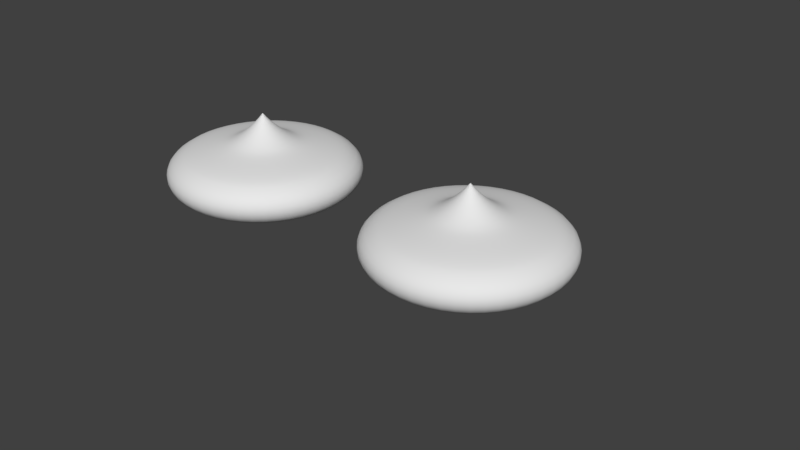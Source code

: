 # Source: roofs.blend  (saved by Blender 2.78.0; exported with 4.5.12 LTS)
import bpy
from mathutils import Matrix  # noqa: F401  (used for matrix-valued properties, if any)

bpy.ops.wm.read_factory_settings(use_empty=True)
scene = bpy.context.scene
scene.name = 'Scene'

# ---- collections
col_collection_1 = bpy.data.collections.new('Collection 1'); scene.collection.children.link(col_collection_1)
col_collection_2 = bpy.data.collections.new('Collection 2'); scene.collection.children.link(col_collection_2)
col_collection_2.hide_render = True
col_collection_2.hide_viewport = True

# ---- world
world_world = bpy.data.worlds.new('World'); scene.world = world_world
world_world.color = (0.05088, 0.05088, 0.05088)
world_world.use_sun_shadow = False
world_world.sun_shadow_jitter_overblur = 0.0
world_world.cycles.sampling_method = 'MANUAL'

# ---- meshes
me_roof_onion = bpy.data.meshes.new('roof_onion')
me_roof_onion.from_pydata([(-4.023e-07, 1.192e-07, 1.0), (-4.023e-07, 0.05108, 0.936), (-4.359e-07, 0.1068, 0.8747), (-4.433e-07, 0.1659, 0.8172), (-4.796e-07, 0.2273, 0.7648), (-5.141e-07, 0.2897, 0.7185), (-5.513e-07, 0.3519, 0.6795), (-5.29e-07, 0.4128, 0.6489), (-6.258e-07, 0.4711, 0.6277), (-6.407e-07, 0.5331, 0.6123), (-7.153e-07, 0.6041, 0.5975), (-7.004e-07, 0.6809, 0.5826), (-8.047e-07, 0.7604, 0.5669), (-8.345e-07, 0.8397, 0.5498), (-8.643e-07, 0.9156, 0.5305), (-8.345e-07, 0.9852, 0.5084), (-8.941e-07, 1.045, 0.4828), (-8.941e-07, 1.137, 0.4229), (-8.941e-07, 1.195, 0.356), (-9.239e-07, 1.222, 0.2856), (-1.043e-06, 1.222, 0.2151), (-9.239e-07, 1.197, 0.1479), (-9.537e-07, 1.15, 0.08734), (-9.537e-07, 1.083, 0.03691), (-8.345e-07, 1.0, 0.0), (-0.001637, 0.0001101, 1.0), (0.005209, 0.05073, 0.936), (0.01267, 0.1059, 0.8747), (0.0206, 0.1645, 0.8172), (0.02882, 0.2253, 0.7648), (0.03719, 0.2872, 0.7185), (0.04553, 0.3488, 0.6795), (0.05368, 0.4091, 0.6489), (0.0615, 0.4669, 0.6277), (0.06982, 0.5284, 0.6123), (0.07932, 0.5987, 0.5975), (0.08961, 0.6748, 0.5826), (0.1003, 0.7537, 0.5669), (0.1109, 0.8322, 0.5498), (0.1211, 0.9075, 0.5305), (0.1304, 0.9765, 0.5084), (0.1385, 1.036, 0.4828), (0.1507, 1.127, 0.4229), (0.1585, 1.184, 0.356), (0.1622, 1.211, 0.2856), (0.1621, 1.211, 0.2151), (0.1588, 1.186, 0.1479), (0.1524, 1.139, 0.08734), (0.1435, 1.073, 0.03691), (0.1324, 0.9911, 0.0), (-0.0009509, 2.635e-05, 1.0), (0.01258, 0.04928, 0.936), (0.02733, 0.103, 0.8747), (0.04299, 0.16, 0.8172), (0.05924, 0.2192, 0.7648), (0.07576, 0.2794, 0.7185), (0.09224, 0.3394, 0.6795), (0.1084, 0.3981, 0.6489), (0.1238, 0.4543, 0.6277), (0.1402, 0.5141, 0.6123), (0.159, 0.5825, 0.5975), (0.1794, 0.6566, 0.5826), (0.2004, 0.7333, 0.5669), (0.2214, 0.8097, 0.5498), (0.2415, 0.883, 0.5305), (0.26, 0.9501, 0.5084), (0.2759, 1.008, 0.4828), (0.3001, 1.096, 0.4229), (0.3155, 1.152, 0.356), (0.3227, 1.179, 0.2856), (0.3227, 1.178, 0.2151), (0.316, 1.154, 0.1479), (0.3035, 1.109, 0.08734), (0.2859, 1.044, 0.03691), (0.2639, 0.9643, 0.0), (5.791e-05, -0.0002544, 1.0), (0.01994, 0.0468, 0.936), (0.04162, 0.09811, 0.8747), (0.06464, 0.1526, 0.8172), (0.08852, 0.2091, 0.7648), (0.1128, 0.2666, 0.7185), (0.137, 0.3239, 0.6795), (0.1607, 0.38, 0.6489), (0.1834, 0.4337, 0.6277), (0.2076, 0.4908, 0.6123), (0.2352, 0.5562, 0.5975), (0.2651, 0.6269, 0.5826), (0.296, 0.7002, 0.5669), (0.3269, 0.7732, 0.5498), (0.3565, 0.8432, 0.5305), (0.3835, 0.9073, 0.5084), (0.407, 0.9627, 0.4828), (0.4425, 1.047, 0.4229), (0.4651, 1.1, 0.356), (0.4758, 1.126, 0.2856), (0.4757, 1.125, 0.2151), (0.4659, 1.102, 0.1479), (0.4476, 1.059, 0.08734), (0.4216, 0.9974, 0.03691), (0.3893, 0.9209, 0.0), (0.0005856, -0.0004526, 1.0), (0.02639, 0.04363, 0.936), (0.05454, 0.0917, 0.8747), (0.08441, 0.1427, 0.8172), (0.1154, 0.1957, 0.7648), (0.1469, 0.2495, 0.7185), (0.1784, 0.3032, 0.6795), (0.2091, 0.3558, 0.6489), (0.2386, 0.4061, 0.6277), (0.2699, 0.4596, 0.6123), (0.3058, 0.5209, 0.5975), (0.3446, 0.5871, 0.5826), (0.3848, 0.6558, 0.5669), (0.4248, 0.7242, 0.5498), (0.4632, 0.7897, 0.5305), (0.4984, 0.8498, 0.5084), (0.5288, 0.9017, 0.4828), (0.5749, 0.9805, 0.4229), (0.6042, 1.031, 0.356), (0.6181, 1.054, 0.2856), (0.618, 1.054, 0.2151), (0.6053, 1.032, 0.1479), (0.5814, 0.9917, 0.08734), (0.5478, 0.9343, 0.03691), (0.5058, 0.8625, 0.0), (0.0004971, -0.0003439, 1.0), (0.03173, 0.04007, 0.936), (0.0658, 0.08415, 0.8747), (0.102, 0.1309, 0.8172), (0.1395, 0.1795, 0.7648), (0.1776, 0.2289, 0.7185), (0.2157, 0.2781, 0.6795), (0.2529, 0.3263, 0.6489), (0.2885, 0.3724, 0.6277), (0.3265, 0.4215, 0.6123), (0.3699, 0.4776, 0.5975), (0.4168, 0.5384, 0.5826), (0.4655, 0.6013, 0.5669), (0.514, 0.6641, 0.5498), (0.5604, 0.7242, 0.5305), (0.603, 0.7792, 0.5084), (0.6398, 0.8268, 0.4828), (0.6956, 0.8991, 0.4229), (0.7311, 0.945, 0.356), (0.7479, 0.9667, 0.2856), (0.7478, 0.9666, 0.2151), (0.7324, 0.9467, 0.1479), (0.7035, 0.9093, 0.08734), (0.6628, 0.8567, 0.03691), (0.612, 0.7909, 0.0), (6.02e-05, 5.984e-05, 1.0), (0.03618, 0.03618, 0.936), (0.07557, 0.07557, 0.8747), (0.1174, 0.1174, 0.8172), (0.1608, 0.1608, 0.7648), (0.2049, 0.2049, 0.7185), (0.2489, 0.2489, 0.6795), (0.2919, 0.2919, 0.6489), (0.3331, 0.3331, 0.6277), (0.377, 0.377, 0.6123), (0.4272, 0.4272, 0.5975), (0.4815, 0.4815, 0.5826), (0.5377, 0.5377, 0.5669), (0.5938, 0.5938, 0.5498), (0.6475, 0.6475, 0.5305), (0.6967, 0.6967, 0.5084), (0.7393, 0.7393, 0.4828), (0.8038, 0.8038, 0.4229), (0.8449, 0.8449, 0.356), (0.8643, 0.8643, 0.2856), (0.8642, 0.8642, 0.2151), (0.8464, 0.8464, 0.1479), (0.813, 0.813, 0.08734), (0.7659, 0.7659, 0.03691), (0.7072, 0.7072, 0.0), (-0.0003436, 0.0004967, 1.0), (0.04007, 0.03173, 0.936), (0.08415, 0.06579, 0.8747), (0.1309, 0.102, 0.8172), (0.1795, 0.1395, 0.7648), (0.2289, 0.1776, 0.7185), (0.2781, 0.2157, 0.6795), (0.3263, 0.2529, 0.6489), (0.3724, 0.2885, 0.6277), (0.4215, 0.3265, 0.6123), (0.4776, 0.3699, 0.5975), (0.5384, 0.4168, 0.5826), (0.6013, 0.4655, 0.5669), (0.6641, 0.514, 0.5498), (0.7242, 0.5604, 0.5305), (0.7792, 0.603, 0.5084), (0.8268, 0.6398, 0.4828), (0.8991, 0.6956, 0.4229), (0.945, 0.7311, 0.356), (0.9667, 0.7479, 0.2856), (0.9666, 0.7478, 0.2151), (0.9467, 0.7324, 0.1479), (0.9093, 0.7035, 0.08734), (0.8567, 0.6628, 0.03691), (0.7909, 0.612, 0.0), (-0.0004523, 0.000585, 1.0), (0.04363, 0.02639, 0.936), (0.0917, 0.05454, 0.8747), (0.1427, 0.08441, 0.8172), (0.1957, 0.1154, 0.7648), (0.2495, 0.1469, 0.7185), (0.3032, 0.1784, 0.6795), (0.3558, 0.2091, 0.6489), (0.4061, 0.2386, 0.6277), (0.4596, 0.2699, 0.6123), (0.5209, 0.3058, 0.5975), (0.5871, 0.3446, 0.5826), (0.6558, 0.3848, 0.5669), (0.7242, 0.4248, 0.5498), (0.7897, 0.4632, 0.5305), (0.8498, 0.4984, 0.5084), (0.9017, 0.5288, 0.4828), (0.9805, 0.5749, 0.4229), (1.031, 0.6042, 0.356), (1.054, 0.6181, 0.2856), (1.054, 0.618, 0.2151), (1.032, 0.6053, 0.1479), (0.9917, 0.5814, 0.08734), (0.9343, 0.5478, 0.03691), (0.8625, 0.5058, 0.0), (-0.0002541, 5.758e-05, 1.0), (0.0468, 0.01994, 0.936), (0.09811, 0.04162, 0.8747), (0.1526, 0.06464, 0.8172), (0.2091, 0.08852, 0.7648), (0.2666, 0.1128, 0.7185), (0.3239, 0.137, 0.6795), (0.38, 0.1607, 0.6489), (0.4337, 0.1834, 0.6277), (0.4908, 0.2076, 0.6123), (0.5562, 0.2352, 0.5975), (0.6269, 0.2651, 0.5826), (0.7002, 0.296, 0.5669), (0.7732, 0.3269, 0.5498), (0.8432, 0.3565, 0.5305), (0.9073, 0.3835, 0.5084), (0.9627, 0.407, 0.4828), (1.047, 0.4425, 0.4229), (1.1, 0.4651, 0.356), (1.126, 0.4758, 0.2856), (1.125, 0.4757, 0.2151), (1.102, 0.4659, 0.1479), (1.059, 0.4476, 0.08734), (0.9974, 0.4216, 0.03691), (0.9209, 0.3893, 0.0), (2.658e-05, -0.0009513, 1.0), (0.04928, 0.01258, 0.936), (0.103, 0.02733, 0.8747), (0.16, 0.04299, 0.8172), (0.2192, 0.05924, 0.7648), (0.2794, 0.07576, 0.7185), (0.3394, 0.09224, 0.6795), (0.3981, 0.1084, 0.6489), (0.4543, 0.1238, 0.6277), (0.5141, 0.1402, 0.6123), (0.5825, 0.159, 0.5975), (0.6566, 0.1794, 0.5826), (0.7333, 0.2004, 0.5669), (0.8097, 0.2214, 0.5498), (0.883, 0.2415, 0.5305), (0.9501, 0.26, 0.5084), (1.008, 0.2759, 0.4828), (1.096, 0.3001, 0.4229), (1.152, 0.3154, 0.356), (1.179, 0.3227, 0.2856), (1.178, 0.3227, 0.2151), (1.154, 0.316, 0.1479), (1.109, 0.3035, 0.08734), (1.044, 0.2859, 0.03691), (0.9643, 0.2639, 1.956e-08), (0.0001101, -0.001636, 1.0), (0.05073, 0.005209, 0.936), (0.1059, 0.01268, 0.8747), (0.1645, 0.0206, 0.8172), (0.2253, 0.02882, 0.7648), (0.2872, 0.03719, 0.7185), (0.3488, 0.04553, 0.6795), (0.4091, 0.05368, 0.6489), (0.4669, 0.0615, 0.6277), (0.5284, 0.06982, 0.6123), (0.5987, 0.07932, 0.5975), (0.6748, 0.08961, 0.5826), (0.7537, 0.1003, 0.5669), (0.8322, 0.1109, 0.5498), (0.9075, 0.1211, 0.5305), (0.9765, 0.1304, 0.5084), (1.036, 0.1385, 0.4828), (1.127, 0.1507, 0.4229), (1.184, 0.1585, 0.356), (1.211, 0.1622, 0.2856), (1.211, 0.1621, 0.2151), (1.186, 0.1588, 0.1479), (1.139, 0.1524, 0.08734), (1.073, 0.1435, 0.03691), (0.9911, 0.1324, 2.933e-08), (1.192e-07, 2.98e-07, 1.0), (0.05108, 3.576e-07, 0.936), (0.1068, 3.576e-07, 0.8747), (0.1659, 4.172e-07, 0.8172), (0.2273, 4.172e-07, 0.7648), (0.2897, 4.172e-07, 0.7185), (0.3519, 4.768e-07, 0.6795), (0.4128, 4.768e-07, 0.6489), (0.4711, 4.768e-07, 0.6277), (0.5331, 5.364e-07, 0.6123), (0.6041, 5.364e-07, 0.5975), (0.6809, 5.662e-07, 0.5826), (0.7604, 5.96e-07, 0.5669), (0.8397, 6.258e-07, 0.5498), (0.9156, 6.557e-07, 0.5305), (0.9852, 6.557e-07, 0.5084), (1.045, 6.557e-07, 0.4828), (1.137, 7.153e-07, 0.4229), (1.195, 7.451e-07, 0.356), (1.222, 7.302e-07, 0.2856), (1.222, 7.6e-07, 0.2151), (1.197, 7.451e-07, 0.1479), (1.15, 7.227e-07, 0.08734), (1.083, 7.059e-07, 0.03691), (1.0, 6.743e-07, 2.551e-08), (0.00011, 0.001637, 1.0), (0.05073, -0.005209, 0.936), (0.1059, -0.01268, 0.8747), (0.1645, -0.0206, 0.8172), (0.2253, -0.02882, 0.7648), (0.2872, -0.03719, 0.7185), (0.3488, -0.04553, 0.6795), (0.4091, -0.05368, 0.6489), (0.4669, -0.0615, 0.6277), (0.5284, -0.06982, 0.6123), (0.5987, -0.07932, 0.5975), (0.6748, -0.08961, 0.5826), (0.7537, -0.1003, 0.5669), (0.8322, -0.1109, 0.5498), (0.9075, -0.1211, 0.5305), (0.9765, -0.1304, 0.5084), (1.036, -0.1385, 0.4828), (1.127, -0.1507, 0.4229), (1.184, -0.1585, 0.356), (1.211, -0.1622, 0.2856), (1.211, -0.1621, 0.2151), (1.186, -0.1588, 0.1479), (1.139, -0.1524, 0.08734), (1.073, -0.1435, 0.03691), (0.9911, -0.1324, 2.933e-08), (2.635e-05, 0.0009511, 1.0), (0.04928, -0.01258, 0.936), (0.103, -0.02733, 0.8747), (0.16, -0.04299, 0.8172), (0.2192, -0.05924, 0.7648), (0.2794, -0.07576, 0.7185), (0.3394, -0.09224, 0.6795), (0.3981, -0.1084, 0.6489), (0.4543, -0.1238, 0.6277), (0.5141, -0.1402, 0.6123), (0.5825, -0.159, 0.5975), (0.6566, -0.1794, 0.5826), (0.7333, -0.2004, 0.5669), (0.8097, -0.2214, 0.5498), (0.883, -0.2415, 0.5305), (0.9501, -0.26, 0.5084), (1.008, -0.2759, 0.4828), (1.096, -0.3001, 0.4229), (1.152, -0.3155, 0.356), (1.179, -0.3227, 0.2856), (1.178, -0.3227, 0.2151), (1.154, -0.316, 0.1479), (1.109, -0.3035, 0.08734), (1.044, -0.2859, 0.03691), (0.9643, -0.2639, 3.911e-08), (-0.0002545, -5.782e-05, 1.0), (0.0468, -0.01994, 0.936), (0.09811, -0.04162, 0.8747), (0.1526, -0.06464, 0.8172), (0.2091, -0.08852, 0.7648), (0.2666, -0.1128, 0.7185), (0.3239, -0.137, 0.6795), (0.38, -0.1607, 0.6489), (0.4337, -0.1834, 0.6277), (0.4908, -0.2076, 0.6123), (0.5562, -0.2352, 0.5975), (0.6269, -0.2651, 0.5826), (0.7002, -0.296, 0.5669), (0.7732, -0.3269, 0.5498), (0.8432, -0.3565, 0.5305), (0.9073, -0.3835, 0.5084), (0.9627, -0.407, 0.4828), (1.047, -0.4425, 0.4229), (1.1, -0.4651, 0.356), (1.126, -0.4758, 0.2856), (1.125, -0.4757, 0.2151), (1.102, -0.4659, 0.1479), (1.059, -0.4476, 0.08734), (0.9974, -0.4216, 0.03691), (0.9209, -0.3893, 5.867e-08), (-0.0004525, -0.0005855, 1.0), (0.04363, -0.02639, 0.936), (0.0917, -0.05454, 0.8747), (0.1427, -0.08441, 0.8172), (0.1957, -0.1154, 0.7648), (0.2495, -0.1469, 0.7185), (0.3032, -0.1784, 0.6795), (0.3558, -0.2091, 0.6489), (0.4061, -0.2386, 0.6277), (0.4596, -0.2699, 0.6123), (0.5209, -0.3058, 0.5975), (0.5871, -0.3446, 0.5826), (0.6558, -0.3848, 0.5669), (0.7242, -0.4248, 0.5498), (0.7897, -0.4632, 0.5305), (0.8498, -0.4984, 0.5084), (0.9017, -0.5288, 0.4828), (0.9805, -0.5749, 0.4229), (1.031, -0.6042, 0.356), (1.054, -0.6181, 0.2856), (1.054, -0.618, 0.2151), (1.032, -0.6053, 0.1479), (0.9917, -0.5814, 0.08734), (0.9343, -0.5478, 0.03691), (0.8625, -0.5058, 0.0), (-0.0003441, -0.0004972, 1.0), (0.04007, -0.03173, 0.936), (0.08415, -0.0658, 0.8747), (0.1309, -0.102, 0.8172), (0.1795, -0.1395, 0.7648), (0.2289, -0.1776, 0.7185), (0.2781, -0.2157, 0.6795), (0.3263, -0.2529, 0.6489), (0.3724, -0.2885, 0.6277), (0.4215, -0.3265, 0.6123), (0.4776, -0.3699, 0.5975), (0.5384, -0.4168, 0.5826), (0.6013, -0.4655, 0.5669), (0.6641, -0.514, 0.5498), (0.7242, -0.5604, 0.5305), (0.7792, -0.603, 0.5084), (0.8268, -0.6398, 0.4828), (0.8991, -0.6956, 0.4229), (0.945, -0.7311, 0.356), (0.9667, -0.7479, 0.2856), (0.9666, -0.7478, 0.2151), (0.9467, -0.7324, 0.1479), (0.9093, -0.7035, 0.08734), (0.8567, -0.6628, 0.03691), (0.7909, -0.612, 0.0), (5.972e-05, -6.008e-05, 1.0), (0.03618, -0.03618, 0.936), (0.07557, -0.07557, 0.8747), (0.1174, -0.1174, 0.8172), (0.1608, -0.1608, 0.7648), (0.2049, -0.2049, 0.7185), (0.2489, -0.2489, 0.6795), (0.2919, -0.2919, 0.6489), (0.3331, -0.3331, 0.6277), (0.377, -0.377, 0.6123), (0.4272, -0.4272, 0.5975), (0.4815, -0.4815, 0.5826), (0.5377, -0.5377, 0.5669), (0.5938, -0.5938, 0.5498), (0.6475, -0.6475, 0.5305), (0.6967, -0.6967, 0.5084), (0.7393, -0.7393, 0.4828), (0.8038, -0.8038, 0.4229), (0.8449, -0.8449, 0.356), (0.8643, -0.8643, 0.2856), (0.8642, -0.8642, 0.2151), (0.8464, -0.8464, 0.1479), (0.813, -0.813, 0.08734), (0.7659, -0.7659, 0.03691), (0.7072, -0.7072, 0.0), (0.0004966, 0.0003436, 1.0), (0.03173, -0.04007, 0.936), (0.06579, -0.08415, 0.8747), (0.102, -0.1309, 0.8172), (0.1395, -0.1795, 0.7648), (0.1776, -0.2289, 0.7185), (0.2157, -0.2781, 0.6795), (0.2529, -0.3263, 0.6489), (0.2885, -0.3724, 0.6277), (0.3265, -0.4215, 0.6123), (0.3699, -0.4776, 0.5975), (0.4168, -0.5384, 0.5826), (0.4655, -0.6013, 0.5669), (0.514, -0.6641, 0.5498), (0.5604, -0.7242, 0.5305), (0.603, -0.7792, 0.5084), (0.6398, -0.8268, 0.4828), (0.6956, -0.8991, 0.4229), (0.7311, -0.945, 0.356), (0.7479, -0.9667, 0.2856), (0.7478, -0.9666, 0.2151), (0.7324, -0.9467, 0.1479), (0.7035, -0.9093, 0.08734), (0.6628, -0.8567, 0.03691), (0.612, -0.7909, 0.0), (0.000585, 0.0004522, 1.0), (0.02639, -0.04363, 0.936), (0.05454, -0.0917, 0.8747), (0.08441, -0.1427, 0.8172), (0.1154, -0.1957, 0.7648), (0.1469, -0.2495, 0.7185), (0.1784, -0.3032, 0.6795), (0.2091, -0.3558, 0.6489), (0.2386, -0.4061, 0.6277), (0.2699, -0.4596, 0.6123), (0.3058, -0.5209, 0.5975), (0.3446, -0.5871, 0.5826), (0.3848, -0.6558, 0.5669), (0.4248, -0.7242, 0.5498), (0.4632, -0.7897, 0.5305), (0.4984, -0.8498, 0.5084), (0.5288, -0.9017, 0.4828), (0.5749, -0.9805, 0.4229), (0.6042, -1.031, 0.356), (0.6181, -1.054, 0.2856), (0.618, -1.054, 0.2151), (0.6053, -1.032, 0.1479), (0.5814, -0.9917, 0.08734), (0.5478, -0.9343, 0.03691), (0.5058, -0.8625, 0.0), (5.755e-05, 0.000254, 1.0), (0.01994, -0.0468, 0.936), (0.04162, -0.09811, 0.8747), (0.06464, -0.1526, 0.8172), (0.08852, -0.2091, 0.7648), (0.1128, -0.2666, 0.7185), (0.137, -0.3239, 0.6795), (0.1607, -0.38, 0.6489), (0.1834, -0.4337, 0.6277), (0.2076, -0.4908, 0.6123), (0.2352, -0.5562, 0.5975), (0.2651, -0.6269, 0.5826), (0.296, -0.7002, 0.5669), (0.3269, -0.7732, 0.5498), (0.3565, -0.8432, 0.5305), (0.3835, -0.9073, 0.5084), (0.407, -0.9627, 0.4828), (0.4425, -1.047, 0.4229), (0.4651, -1.1, 0.356), (0.4758, -1.126, 0.2856), (0.4757, -1.125, 0.2151), (0.4659, -1.102, 0.1479), (0.4476, -1.059, 0.08734), (0.4216, -0.9974, 0.03691), (0.3893, -0.9209, 0.0), (-0.0009513, -2.658e-05, 1.0), (0.01258, -0.04928, 0.936), (0.02733, -0.103, 0.8747), (0.04299, -0.16, 0.8172), (0.05924, -0.2192, 0.7648), (0.07576, -0.2794, 0.7185), (0.09224, -0.3394, 0.6795), (0.1084, -0.3981, 0.6489), (0.1238, -0.4543, 0.6277), (0.1402, -0.5141, 0.6123), (0.159, -0.5825, 0.5975), (0.1794, -0.6566, 0.5826), (0.2004, -0.7333, 0.5669), (0.2214, -0.8097, 0.5498), (0.2415, -0.883, 0.5305), (0.26, -0.9501, 0.5084), (0.2759, -1.008, 0.4828), (0.3001, -1.096, 0.4229), (0.3154, -1.152, 0.356), (0.3227, -1.179, 0.2856), (0.3227, -1.178, 0.2151), (0.316, -1.154, 0.1479), (0.3035, -1.109, 0.08734), (0.2859, -1.044, 0.03691), (0.2639, -0.9643, 0.0), (-0.001636, -0.0001101, 1.0), (0.005209, -0.05073, 0.936), (0.01268, -0.1059, 0.8747), (0.0206, -0.1645, 0.8172), (0.02882, -0.2253, 0.7648), (0.03719, -0.2872, 0.7185), (0.04553, -0.3488, 0.6795), (0.05368, -0.4091, 0.6489), (0.0615, -0.4669, 0.6277), (0.06982, -0.5284, 0.6123), (0.07932, -0.5987, 0.5975), (0.08961, -0.6748, 0.5826), (0.1003, -0.7537, 0.5669), (0.1109, -0.8322, 0.5498), (0.1211, -0.9075, 0.5305), (0.1304, -0.9765, 0.5084), (0.1385, -1.036, 0.4828), (0.1507, -1.127, 0.4229), (0.1585, -1.184, 0.356), (0.1622, -1.211, 0.2856), (0.1621, -1.211, 0.2151), (0.1588, -1.186, 0.1479), (0.1524, -1.139, 0.08734), (0.1435, -1.073, 0.03691), (0.1324, -0.9911, 0.0), (2.384e-07, 1.192e-07, 1.0), (3.576e-07, -0.05108, 0.936), (2.98e-07, -0.1068, 0.8747), (3.576e-07, -0.1659, 0.8172), (4.172e-07, -0.2273, 0.7648), (3.576e-07, -0.2897, 0.7185), (4.172e-07, -0.3519, 0.6795), (3.576e-07, -0.4128, 0.6489), (4.768e-07, -0.4711, 0.6277), (4.172e-07, -0.5331, 0.6123), (4.768e-07, -0.6041, 0.5975), (5.364e-07, -0.6809, 0.5826), (5.96e-07, -0.7604, 0.5669), (5.364e-07, -0.8397, 0.5498), (5.364e-07, -0.9156, 0.5305), (5.96e-07, -0.9852, 0.5084), (5.364e-07, -1.045, 0.4828), (5.96e-07, -1.137, 0.4229), (5.96e-07, -1.195, 0.356), (7.749e-07, -1.222, 0.2856), (7.153e-07, -1.222, 0.2151), (7.153e-07, -1.197, 0.1479), (7.153e-07, -1.15, 0.08734), (7.153e-07, -1.083, 0.03691), (5.96e-07, -1.0, 0.0), (0.001637, -0.0001101, 1.0), (-0.005209, -0.05073, 0.936), (-0.01268, -0.1059, 0.8747), (-0.0206, -0.1645, 0.8172), (-0.02882, -0.2253, 0.7648), (-0.03719, -0.2872, 0.7185), (-0.04553, -0.3488, 0.6795), (-0.05368, -0.4091, 0.6489), (-0.0615, -0.4669, 0.6277), (-0.06982, -0.5284, 0.6123), (-0.07932, -0.5987, 0.5975), (-0.08961, -0.6748, 0.5826), (-0.1003, -0.7537, 0.5669), (-0.1109, -0.8322, 0.5498), (-0.1211, -0.9075, 0.5305), (-0.1304, -0.9765, 0.5084), (-0.1385, -1.036, 0.4828), (-0.1507, -1.127, 0.4229), (-0.1585, -1.184, 0.356), (-0.1622, -1.211, 0.2856), (-0.1621, -1.211, 0.2151), (-0.1588, -1.186, 0.1479), (-0.1524, -1.139, 0.08734), (-0.1435, -1.073, 0.03691), (-0.1324, -0.9911, 0.0), (0.0009509, -2.635e-05, 1.0), (-0.01258, -0.04928, 0.936), (-0.02733, -0.103, 0.8747), (-0.04299, -0.16, 0.8172), (-0.05924, -0.2192, 0.7648), (-0.07576, -0.2794, 0.7185), (-0.09224, -0.3394, 0.6795), (-0.1084, -0.3981, 0.6489), (-0.1238, -0.4543, 0.6277), (-0.1402, -0.5141, 0.6123), (-0.159, -0.5825, 0.5975), (-0.1794, -0.6566, 0.5826), (-0.2004, -0.7333, 0.5669), (-0.2214, -0.8097, 0.5498), (-0.2415, -0.883, 0.5305), (-0.26, -0.9501, 0.5084), (-0.2759, -1.008, 0.4828), (-0.3001, -1.096, 0.4229), (-0.3155, -1.152, 0.356), (-0.3227, -1.179, 0.2856), (-0.3227, -1.178, 0.2151), (-0.316, -1.154, 0.1479), (-0.3035, -1.109, 0.08734), (-0.2859, -1.044, 0.03691), (-0.2639, -0.9643, 0.0), (-5.794e-05, 0.0002544, 1.0), (-0.01994, -0.0468, 0.936), (-0.04162, -0.09811, 0.8747), (-0.06464, -0.1526, 0.8172), (-0.08852, -0.2091, 0.7648), (-0.1128, -0.2666, 0.7185), (-0.137, -0.3239, 0.6795), (-0.1607, -0.38, 0.6489), (-0.1834, -0.4337, 0.6277), (-0.2076, -0.4908, 0.6123), (-0.2352, -0.5562, 0.5975), (-0.2651, -0.6269, 0.5826), (-0.296, -0.7002, 0.5669), (-0.3269, -0.7732, 0.5498), (-0.3565, -0.8432, 0.5305), (-0.3835, -0.9073, 0.5084), (-0.407, -0.9627, 0.4828), (-0.4425, -1.047, 0.4229), (-0.4651, -1.1, 0.356), (-0.4758, -1.126, 0.2856), (-0.4757, -1.125, 0.2151), (-0.4659, -1.102, 0.1479), (-0.4476, -1.059, 0.08734), (-0.4216, -0.9974, 0.03691), (-0.3893, -0.9209, 0.0), (-0.0005854, 0.0004527, 1.0), (-0.02639, -0.04363, 0.936), (-0.05454, -0.0917, 0.8747), (-0.08441, -0.1427, 0.8172), (-0.1154, -0.1957, 0.7648), (-0.1469, -0.2495, 0.7185), (-0.1784, -0.3032, 0.6795), (-0.2091, -0.3558, 0.6489), (-0.2386, -0.4061, 0.6277), (-0.2699, -0.4596, 0.6123), (-0.3058, -0.5209, 0.5975), (-0.3446, -0.5871, 0.5826), (-0.3848, -0.6558, 0.5669), (-0.4248, -0.7242, 0.5498), (-0.4632, -0.7897, 0.5305), (-0.4984, -0.8498, 0.5084), (-0.5288, -0.9017, 0.4828), (-0.5749, -0.9805, 0.4229), (-0.6042, -1.031, 0.356), (-0.6181, -1.054, 0.2856), (-0.618, -1.054, 0.2151), (-0.6053, -1.032, 0.1479), (-0.5814, -0.9917, 0.08734), (-0.5478, -0.9343, 0.03691), (-0.5058, -0.8625, 0.0), (-0.000497, 0.000344, 1.0), (-0.03173, -0.04007, 0.936), (-0.0658, -0.08415, 0.8747), (-0.102, -0.1309, 0.8172), (-0.1395, -0.1795, 0.7648), (-0.1776, -0.2289, 0.7185), (-0.2157, -0.2781, 0.6795), (-0.2529, -0.3263, 0.6489), (-0.2885, -0.3724, 0.6277), (-0.3265, -0.4215, 0.6123), (-0.3699, -0.4776, 0.5975), (-0.4168, -0.5384, 0.5826), (-0.4655, -0.6013, 0.5669), (-0.514, -0.6641, 0.5498), (-0.5604, -0.7242, 0.5305), (-0.603, -0.7792, 0.5084), (-0.6398, -0.8268, 0.4828), (-0.6956, -0.8991, 0.4229), (-0.7311, -0.945, 0.356), (-0.7479, -0.9667, 0.2856), (-0.7478, -0.9666, 0.2151), (-0.7324, -0.9467, 0.1479), (-0.7035, -0.9093, 0.08734), (-0.6628, -0.8567, 0.03691), (-0.612, -0.7909, 0.0), (-6.002e-05, -5.972e-05, 1.0), (-0.03618, -0.03618, 0.936), (-0.07557, -0.07557, 0.8747), (-0.1174, -0.1174, 0.8172), (-0.1608, -0.1608, 0.7648), (-0.2049, -0.2049, 0.7185), (-0.2489, -0.2489, 0.6795), (-0.2919, -0.2919, 0.6489), (-0.3331, -0.3331, 0.6277), (-0.377, -0.377, 0.6123), (-0.4272, -0.4272, 0.5975), (-0.4815, -0.4815, 0.5826), (-0.5377, -0.5377, 0.5669), (-0.5938, -0.5938, 0.5498), (-0.6475, -0.6475, 0.5305), (-0.6967, -0.6967, 0.5084), (-0.7393, -0.7393, 0.4828), (-0.8038, -0.8038, 0.4229), (-0.8449, -0.8449, 0.356), (-0.8643, -0.8643, 0.2856), (-0.8642, -0.8642, 0.2151), (-0.8464, -0.8464, 0.1479), (-0.813, -0.813, 0.08734), (-0.7659, -0.7659, 0.03691), (-0.7072, -0.7072, 0.0), (0.0003437, -0.0004967, 1.0), (-0.04007, -0.03173, 0.936), (-0.08415, -0.06579, 0.8747), (-0.1309, -0.102, 0.8172), (-0.1795, -0.1395, 0.7648), (-0.2289, -0.1776, 0.7185), (-0.2781, -0.2157, 0.6795), (-0.3263, -0.2529, 0.6489), (-0.3724, -0.2885, 0.6277), (-0.4215, -0.3265, 0.6123), (-0.4776, -0.3699, 0.5975), (-0.5384, -0.4168, 0.5826), (-0.6013, -0.4655, 0.5669), (-0.6641, -0.514, 0.5498), (-0.7242, -0.5604, 0.5305), (-0.7792, -0.603, 0.5084), (-0.8268, -0.6398, 0.4828), (-0.8991, -0.6956, 0.4229), (-0.945, -0.7311, 0.356), (-0.9667, -0.7479, 0.2856), (-0.9666, -0.7478, 0.2151), (-0.9467, -0.7324, 0.1479), (-0.9093, -0.7035, 0.08734), (-0.8567, -0.6628, 0.03691), (-0.7909, -0.612, 7.822e-08), (0.0004523, -0.000585, 1.0), (-0.04363, -0.02639, 0.936), (-0.0917, -0.05454, 0.8747), (-0.1427, -0.08441, 0.8172), (-0.1957, -0.1154, 0.7648), (-0.2495, -0.1469, 0.7185), (-0.3032, -0.1784, 0.6795), (-0.3558, -0.2091, 0.6489), (-0.4061, -0.2386, 0.6277), (-0.4596, -0.2699, 0.6123), (-0.5209, -0.3058, 0.5975), (-0.5871, -0.3446, 0.5826), (-0.6558, -0.3848, 0.5669), (-0.7242, -0.4248, 0.5498), (-0.7897, -0.4632, 0.5305), (-0.8498, -0.4984, 0.5084), (-0.9017, -0.5288, 0.4828), (-0.9805, -0.5749, 0.4229), (-1.031, -0.6042, 0.356), (-1.054, -0.6181, 0.2856), (-1.054, -0.618, 0.2151), (-1.032, -0.6053, 0.1479), (-0.9917, -0.5814, 0.08734), (-0.9343, -0.5478, 0.03691), (-0.8625, -0.5058, 3.911e-08), (0.0002542, -5.758e-05, 1.0), (-0.0468, -0.01994, 0.936), (-0.09811, -0.04162, 0.8747), (-0.1526, -0.06464, 0.8172), (-0.2091, -0.08852, 0.7648), (-0.2666, -0.1128, 0.7185), (-0.3239, -0.137, 0.6795), (-0.38, -0.1607, 0.6489), (-0.4337, -0.1834, 0.6277), (-0.4908, -0.2076, 0.6123), (-0.5562, -0.2352, 0.5975), (-0.6269, -0.2651, 0.5826), (-0.7002, -0.296, 0.5669), (-0.7732, -0.3269, 0.5498), (-0.8432, -0.3565, 0.5305), (-0.9073, -0.3835, 0.5084), (-0.9627, -0.407, 0.4828), (-1.047, -0.4425, 0.4229), (-1.1, -0.4651, 0.356), (-1.126, -0.4758, 0.2856), (-1.125, -0.4757, 0.2151), (-1.102, -0.4659, 0.1479), (-1.059, -0.4476, 0.08734), (-0.9974, -0.4216, 0.03691), (-0.9209, -0.3893, 5.867e-08), (-2.652e-05, 0.0009513, 1.0), (-0.04928, -0.01258, 0.936), (-0.103, -0.02733, 0.8747), (-0.16, -0.04299, 0.8172), (-0.2192, -0.05924, 0.7648), (-0.2794, -0.07576, 0.7185), (-0.3394, -0.09224, 0.6795), (-0.3981, -0.1084, 0.6489), (-0.4543, -0.1238, 0.6277), (-0.5141, -0.1402, 0.6123), (-0.5825, -0.159, 0.5975), (-0.6566, -0.1794, 0.5826), (-0.7333, -0.2004, 0.5669), (-0.8097, -0.2214, 0.5498), (-0.883, -0.2415, 0.5305), (-0.9501, -0.26, 0.5084), (-1.008, -0.2759, 0.4828), (-1.096, -0.3001, 0.4229), (-1.152, -0.3154, 0.356), (-1.179, -0.3227, 0.2856), (-1.178, -0.3227, 0.2151), (-1.154, -0.316, 0.1479), (-1.109, -0.3035, 0.08734), (-1.044, -0.2859, 0.03691), (-0.9643, -0.2639, 5.867e-08), (-0.00011, 0.001636, 1.0), (-0.05073, -0.005209, 0.936), (-0.1059, -0.01268, 0.8747), (-0.1645, -0.0206, 0.8172), (-0.2253, -0.02882, 0.7648), (-0.2872, -0.03719, 0.7185), (-0.3488, -0.04553, 0.6795), (-0.4091, -0.05368, 0.6489), (-0.4669, -0.0615, 0.6277), (-0.5284, -0.06982, 0.6123), (-0.5987, -0.07932, 0.5975), (-0.6748, -0.08961, 0.5826), (-0.7537, -0.1003, 0.5669), (-0.8322, -0.1109, 0.5498), (-0.9075, -0.1211, 0.5305), (-0.9765, -0.1304, 0.5084), (-1.036, -0.1385, 0.4828), (-1.127, -0.1507, 0.4229), (-1.184, -0.1585, 0.356), (-1.211, -0.1622, 0.2856), (-1.211, -0.1621, 0.2151), (-1.186, -0.1588, 0.1479), (-1.139, -0.1524, 0.08734), (-1.073, -0.1435, 0.03691), (-0.9911, -0.1324, 6.844e-08), (-1.192e-07, -3.691e-07, 1.0), (-0.05108, -3.728e-07, 0.936), (-0.1068, -3.767e-07, 0.8747), (-0.1659, -4.405e-07, 0.8172), (-0.2273, -3.853e-07, 0.7648), (-0.2897, -3.897e-07, 0.7185), (-0.3519, -3.941e-07, 0.6795), (-0.4128, -4.581e-07, 0.6489), (-0.4711, -4.622e-07, 0.6277), (-0.5331, -5.56e-07, 0.6123), (-0.6041, -5.611e-07, 0.5975), (-0.6809, -5.666e-07, 0.5826), (-0.7604, -6.02e-07, 0.5669), (-0.8397, -6.076e-07, 0.5498), (-0.9156, -6.13e-07, 0.5305), (-0.9852, -6.478e-07, 0.5084), (-1.045, -6.819e-07, 0.4828), (-1.137, -7.182e-07, 0.4229), (-1.195, -7.223e-07, 0.356), (-1.222, -7.392e-07, 0.2856), (-1.222, -7.54e-07, 0.2151), (-1.197, -7.448e-07, 0.1479), (-1.15, -7.265e-07, 0.08734), (-1.083, -7.013e-07, 0.03691), (-1.0, -6.743e-07, 6.923e-08), (-0.00011, -0.001637, 1.0), (-0.05073, 0.005209, 0.936), (-0.1059, 0.01267, 0.8747), (-0.1645, 0.0206, 0.8172), (-0.2253, 0.02882, 0.7648), (-0.2872, 0.03719, 0.7185), (-0.3488, 0.04553, 0.6795), (-0.4091, 0.05368, 0.6489), (-0.4669, 0.0615, 0.6277), (-0.5284, 0.06982, 0.6123), (-0.5987, 0.07932, 0.5975), (-0.6748, 0.08961, 0.5826), (-0.7537, 0.1003, 0.5669), (-0.8322, 0.1109, 0.5498), (-0.9075, 0.1211, 0.5305), (-0.9765, 0.1304, 0.5084), (-1.036, 0.1385, 0.4828), (-1.127, 0.1507, 0.4229), (-1.184, 0.1585, 0.356), (-1.211, 0.1622, 0.2856), (-1.211, 0.1621, 0.2151), (-1.186, 0.1588, 0.1479), (-1.139, 0.1524, 0.08734), (-1.073, 0.1435, 0.03691), (-0.9911, 0.1324, 6.844e-08), (-2.629e-05, -0.000951, 1.0), (-0.04928, 0.01258, 0.936), (-0.103, 0.02733, 0.8747), (-0.16, 0.04299, 0.8172), (-0.2192, 0.05924, 0.7648), (-0.2794, 0.07576, 0.7185), (-0.3394, 0.09224, 0.6795), (-0.3981, 0.1084, 0.6489), (-0.4543, 0.1238, 0.6277), (-0.5141, 0.1402, 0.6123), (-0.5825, 0.159, 0.5975), (-0.6566, 0.1794, 0.5826), (-0.7333, 0.2004, 0.5669), (-0.8097, 0.2214, 0.5498), (-0.883, 0.2415, 0.5305), (-0.9501, 0.26, 0.5084), (-1.008, 0.2759, 0.4828), (-1.096, 0.3001, 0.4229), (-1.152, 0.3155, 0.356), (-1.179, 0.3227, 0.2856), (-1.178, 0.3227, 0.2151), (-1.154, 0.316, 0.1479), (-1.109, 0.3035, 0.08734), (-1.044, 0.2859, 0.03691), (-0.9643, 0.2639, 7.822e-08), (0.0002543, 5.788e-05, 1.0), (-0.0468, 0.01994, 0.936), (-0.09811, 0.04162, 0.8747), (-0.1526, 0.06464, 0.8172), (-0.2091, 0.08852, 0.7648), (-0.2666, 0.1128, 0.7185), (-0.3239, 0.137, 0.6795), (-0.38, 0.1607, 0.6489), (-0.4337, 0.1834, 0.6277), (-0.4908, 0.2076, 0.6123), (-0.5562, 0.2352, 0.5975), (-0.6269, 0.2651, 0.5826), (-0.7002, 0.296, 0.5669), (-0.7732, 0.3269, 0.5498), (-0.8432, 0.3565, 0.5305), (-0.9073, 0.3835, 0.5084), (-0.9627, 0.407, 0.4828), (-1.047, 0.4425, 0.4229), (-1.1, 0.4651, 0.356), (-1.126, 0.4758, 0.2856), (-1.125, 0.4757, 0.2151), (-1.102, 0.4659, 0.1479), (-1.059, 0.4476, 0.08734), (-0.9974, 0.4216, 0.03691), (-0.9209, 0.3893, 5.867e-08), (0.0004525, 0.0005855, 1.0), (-0.04363, 0.02639, 0.936), (-0.0917, 0.05454, 0.8747), (-0.1427, 0.08441, 0.8172), (-0.1957, 0.1154, 0.7648), (-0.2495, 0.1469, 0.7185), (-0.3032, 0.1784, 0.6795), (-0.3558, 0.2091, 0.6489), (-0.4061, 0.2386, 0.6277), (-0.4596, 0.2699, 0.6123), (-0.5209, 0.3058, 0.5975), (-0.5871, 0.3446, 0.5826), (-0.6558, 0.3848, 0.5669), (-0.7242, 0.4248, 0.5498), (-0.7897, 0.4632, 0.5305), (-0.8498, 0.4984, 0.5084), (-0.9017, 0.5288, 0.4828), (-0.9805, 0.5749, 0.4229), (-1.031, 0.6042, 0.356), (-1.054, 0.6181, 0.2856), (-1.054, 0.618, 0.2151), (-1.032, 0.6053, 0.1479), (-0.9917, 0.5814, 0.08734), (-0.9343, 0.5478, 0.03691), (-0.8625, 0.5058, 7.822e-08), (0.0003442, 0.0004971, 1.0), (-0.04007, 0.03173, 0.936), (-0.08415, 0.0658, 0.8747), (-0.1309, 0.102, 0.8172), (-0.1795, 0.1395, 0.7648), (-0.2289, 0.1776, 0.7185), (-0.2781, 0.2157, 0.6795), (-0.3263, 0.2529, 0.6489), (-0.3724, 0.2885, 0.6277), (-0.4215, 0.3265, 0.6123), (-0.4776, 0.3699, 0.5975), (-0.5384, 0.4168, 0.5826), (-0.6013, 0.4655, 0.5669), (-0.6641, 0.514, 0.5498), (-0.7242, 0.5604, 0.5305), (-0.7792, 0.603, 0.5084), (-0.8268, 0.6398, 0.4828), (-0.8991, 0.6956, 0.4229), (-0.945, 0.7311, 0.356), (-0.9667, 0.7479, 0.2856), (-0.9666, 0.7478, 0.2151), (-0.9467, 0.7324, 0.1479), (-0.9093, 0.7035, 0.08734), (-0.8567, 0.6628, 0.03691), (-0.7909, 0.612, 3.911e-08), (-5.978e-05, 6.014e-05, 1.0), (-0.03618, 0.03618, 0.936), (-0.07557, 0.07557, 0.8747), (-0.1174, 0.1174, 0.8172), (-0.1608, 0.1608, 0.7648), (-0.2049, 0.2049, 0.7185), (-0.2489, 0.2489, 0.6795), (-0.2919, 0.2919, 0.6489), (-0.3331, 0.3331, 0.6277), (-0.377, 0.377, 0.6123), (-0.4272, 0.4272, 0.5975), (-0.4815, 0.4815, 0.5826), (-0.5377, 0.5377, 0.5669), (-0.5938, 0.5938, 0.5498), (-0.6475, 0.6475, 0.5305), (-0.6967, 0.6967, 0.5084), (-0.7393, 0.7393, 0.4828), (-0.8038, 0.8038, 0.4229), (-0.8449, 0.8449, 0.356), (-0.8643, 0.8643, 0.2856), (-0.8642, 0.8642, 0.2151), (-0.8464, 0.8464, 0.1479), (-0.813, 0.813, 0.08734), (-0.7659, 0.7659, 0.03691), (-0.7072, 0.7072, 0.0), (-0.0004966, -0.0003436, 1.0), (-0.03173, 0.04007, 0.936), (-0.06579, 0.08415, 0.8747), (-0.102, 0.1309, 0.8172), (-0.1395, 0.1795, 0.7648), (-0.1776, 0.2289, 0.7185), (-0.2157, 0.2781, 0.6795), (-0.2529, 0.3263, 0.6489), (-0.2885, 0.3724, 0.6277), (-0.3265, 0.4215, 0.6123), (-0.3699, 0.4776, 0.5975), (-0.4168, 0.5384, 0.5826), (-0.4655, 0.6013, 0.5669), (-0.514, 0.6641, 0.5498), (-0.5604, 0.7242, 0.5305), (-0.603, 0.7792, 0.5084), (-0.6398, 0.8268, 0.4828), (-0.6956, 0.8991, 0.4229), (-0.7311, 0.945, 0.356), (-0.7479, 0.9667, 0.2856), (-0.7478, 0.9666, 0.2151), (-0.7324, 0.9467, 0.1479), (-0.7035, 0.9093, 0.08734), (-0.6628, 0.8567, 0.03691), (-0.612, 0.7909, 0.0), (-0.000585, -0.0004522, 1.0), (-0.02639, 0.04363, 0.936), (-0.05454, 0.0917, 0.8747), (-0.08441, 0.1427, 0.8172), (-0.1154, 0.1957, 0.7648), (-0.1469, 0.2495, 0.7185), (-0.1784, 0.3032, 0.6795), (-0.2091, 0.3558, 0.6489), (-0.2386, 0.4061, 0.6277), (-0.2699, 0.4596, 0.6123), (-0.3058, 0.5209, 0.5975), (-0.3446, 0.5871, 0.5826), (-0.3848, 0.6558, 0.5669), (-0.4248, 0.7242, 0.5498), (-0.4632, 0.7897, 0.5305), (-0.4984, 0.8498, 0.5084), (-0.5288, 0.9017, 0.4828), (-0.5749, 0.9805, 0.4229), (-0.6042, 1.031, 0.356), (-0.6181, 1.054, 0.2856), (-0.618, 1.054, 0.2151), (-0.6053, 1.032, 0.1479), (-0.5814, 0.9917, 0.08734), (-0.5478, 0.9343, 0.03691), (-0.5058, 0.8625, 0.0), (-5.752e-05, -0.000254, 1.0), (-0.01994, 0.0468, 0.936), (-0.04162, 0.09811, 0.8747), (-0.06464, 0.1526, 0.8172), (-0.08852, 0.2091, 0.7648), (-0.1128, 0.2666, 0.7185), (-0.137, 0.3239, 0.6795), (-0.1607, 0.38, 0.6489), (-0.1834, 0.4337, 0.6277), (-0.2076, 0.4908, 0.6123), (-0.2352, 0.5562, 0.5975), (-0.2651, 0.6269, 0.5826), (-0.296, 0.7002, 0.5669), (-0.3269, 0.7732, 0.5498), (-0.3565, 0.8432, 0.5305), (-0.3835, 0.9073, 0.5084), (-0.407, 0.9627, 0.4828), (-0.4425, 1.047, 0.4229), (-0.4651, 1.1, 0.356), (-0.4758, 1.126, 0.2856), (-0.4757, 1.125, 0.2151), (-0.4659, 1.102, 0.1479), (-0.4476, 1.059, 0.08734), (-0.4216, 0.9974, 0.03691), (-0.3893, 0.9209, 0.0), (0.0009513, 2.664e-05, 1.0), (-0.01258, 0.04928, 0.936), (-0.02733, 0.103, 0.8747), (-0.04299, 0.16, 0.8172), (-0.05924, 0.2192, 0.7648), (-0.07576, 0.2794, 0.7185), (-0.09224, 0.3394, 0.6795), (-0.1084, 0.3981, 0.6489), (-0.1238, 0.4543, 0.6277), (-0.1402, 0.5141, 0.6123), (-0.159, 0.5825, 0.5975), (-0.1794, 0.6566, 0.5826), (-0.2004, 0.7333, 0.5669), (-0.2214, 0.8097, 0.5498), (-0.2415, 0.883, 0.5305), (-0.26, 0.9501, 0.5084), (-0.2759, 1.008, 0.4828), (-0.3001, 1.096, 0.4229), (-0.3154, 1.152, 0.356), (-0.3227, 1.179, 0.2856), (-0.3227, 1.178, 0.2151), (-0.316, 1.154, 0.1479), (-0.3035, 1.109, 0.08734), (-0.2859, 1.044, 0.03691), (-0.2639, 0.9643, 0.0), (0.001636, 0.00011, 1.0), (-0.005209, 0.05073, 0.936), (-0.01268, 0.1059, 0.8747), (-0.0206, 0.1645, 0.8172), (-0.02882, 0.2253, 0.7648), (-0.03719, 0.2872, 0.7185), (-0.04553, 0.3488, 0.6795), (-0.05368, 0.4091, 0.6489), (-0.0615, 0.4669, 0.6277), (-0.06982, 0.5284, 0.6123), (-0.07932, 0.5987, 0.5975), (-0.08961, 0.6748, 0.5826), (-0.1003, 0.7537, 0.5669), (-0.1109, 0.8322, 0.5498), (-0.1211, 0.9075, 0.5305), (-0.1304, 0.9765, 0.5084), (-0.1385, 1.036, 0.4828), (-0.1507, 1.127, 0.4229), (-0.1585, 1.184, 0.356), (-0.1622, 1.211, 0.2856), (-0.1621, 1.211, 0.2151), (-0.1588, 1.186, 0.1479), (-0.1524, 1.139, 0.08734), (-0.1435, 1.073, 0.03691), (-0.1324, 0.9911, 3.911e-08)], [], [(1, 0, 25, 26), (2, 1, 26, 27), (3, 2, 27, 28), (4, 3, 28, 29), (5, 4, 29, 30), (6, 5, 30, 31), (7, 6, 31, 32), (8, 7, 32, 33), (9, 8, 33, 34), (10, 9, 34, 35), (11, 10, 35, 36), (12, 11, 36, 37), (13, 12, 37, 38), (14, 13, 38, 39), (15, 14, 39, 40), (16, 15, 40, 41), (17, 16, 41, 42), (18, 17, 42, 43), (19, 18, 43, 44), (20, 19, 44, 45), (21, 20, 45, 46), (22, 21, 46, 47), (23, 22, 47, 48), (24, 23, 48, 49), (26, 25, 50, 51), (27, 26, 51, 52), (28, 27, 52, 53), (29, 28, 53, 54), (30, 29, 54, 55), (31, 30, 55, 56), (32, 31, 56, 57), (33, 32, 57, 58), (34, 33, 58, 59), (35, 34, 59, 60), (36, 35, 60, 61), (37, 36, 61, 62), (38, 37, 62, 63), (39, 38, 63, 64), (40, 39, 64, 65), (41, 40, 65, 66), (42, 41, 66, 67), (43, 42, 67, 68), (44, 43, 68, 69), (45, 44, 69, 70), (46, 45, 70, 71), (47, 46, 71, 72), (48, 47, 72, 73), (49, 48, 73, 74), (51, 50, 75, 76), (52, 51, 76, 77), (53, 52, 77, 78), (54, 53, 78, 79), (55, 54, 79, 80), (56, 55, 80, 81), (57, 56, 81, 82), (58, 57, 82, 83), (59, 58, 83, 84), (60, 59, 84, 85), (61, 60, 85, 86), (62, 61, 86, 87), (63, 62, 87, 88), (64, 63, 88, 89), (65, 64, 89, 90), (66, 65, 90, 91), (67, 66, 91, 92), (68, 67, 92, 93), (69, 68, 93, 94), (70, 69, 94, 95), (71, 70, 95, 96), (72, 71, 96, 97), (73, 72, 97, 98), (74, 73, 98, 99), (76, 75, 100, 101), (77, 76, 101, 102), (78, 77, 102, 103), (79, 78, 103, 104), (80, 79, 104, 105), (81, 80, 105, 106), (82, 81, 106, 107), (83, 82, 107, 108), (84, 83, 108, 109), (85, 84, 109, 110), (86, 85, 110, 111), (87, 86, 111, 112), (88, 87, 112, 113), (89, 88, 113, 114), (90, 89, 114, 115), (91, 90, 115, 116), (92, 91, 116, 117), (93, 92, 117, 118), (94, 93, 118, 119), (95, 94, 119, 120), (96, 95, 120, 121), (97, 96, 121, 122), (98, 97, 122, 123), (99, 98, 123, 124), (101, 100, 125, 126), (102, 101, 126, 127), (103, 102, 127, 128), (104, 103, 128, 129), (105, 104, 129, 130), (106, 105, 130, 131), (107, 106, 131, 132), (108, 107, 132, 133), (109, 108, 133, 134), (110, 109, 134, 135), (111, 110, 135, 136), (112, 111, 136, 137), (113, 112, 137, 138), (114, 113, 138, 139), (115, 114, 139, 140), (116, 115, 140, 141), (117, 116, 141, 142), (118, 117, 142, 143), (119, 118, 143, 144), (120, 119, 144, 145), (121, 120, 145, 146), (122, 121, 146, 147), (123, 122, 147, 148), (124, 123, 148, 149), (126, 125, 150, 151), (127, 126, 151, 152), (128, 127, 152, 153), (129, 128, 153, 154), (130, 129, 154, 155), (131, 130, 155, 156), (132, 131, 156, 157), (133, 132, 157, 158), (134, 133, 158, 159), (135, 134, 159, 160), (136, 135, 160, 161), (137, 136, 161, 162), (138, 137, 162, 163), (139, 138, 163, 164), (140, 139, 164, 165), (141, 140, 165, 166), (142, 141, 166, 167), (143, 142, 167, 168), (144, 143, 168, 169), (145, 144, 169, 170), (146, 145, 170, 171), (147, 146, 171, 172), (148, 147, 172, 173), (149, 148, 173, 174), (151, 150, 175, 176), (152, 151, 176, 177), (153, 152, 177, 178), (154, 153, 178, 179), (155, 154, 179, 180), (156, 155, 180, 181), (157, 156, 181, 182), (158, 157, 182, 183), (159, 158, 183, 184), (160, 159, 184, 185), (161, 160, 185, 186), (162, 161, 186, 187), (163, 162, 187, 188), (164, 163, 188, 189), (165, 164, 189, 190), (166, 165, 190, 191), (167, 166, 191, 192), (168, 167, 192, 193), (169, 168, 193, 194), (170, 169, 194, 195), (171, 170, 195, 196), (172, 171, 196, 197), (173, 172, 197, 198), (174, 173, 198, 199), (176, 175, 200, 201), (177, 176, 201, 202), (178, 177, 202, 203), (179, 178, 203, 204), (180, 179, 204, 205), (181, 180, 205, 206), (182, 181, 206, 207), (183, 182, 207, 208), (184, 183, 208, 209), (185, 184, 209, 210), (186, 185, 210, 211), (187, 186, 211, 212), (188, 187, 212, 213), (189, 188, 213, 214), (190, 189, 214, 215), (191, 190, 215, 216), (192, 191, 216, 217), (193, 192, 217, 218), (194, 193, 218, 219), (195, 194, 219, 220), (196, 195, 220, 221), (197, 196, 221, 222), (198, 197, 222, 223), (199, 198, 223, 224), (201, 200, 225, 226), (202, 201, 226, 227), (203, 202, 227, 228), (204, 203, 228, 229), (205, 204, 229, 230), (206, 205, 230, 231), (207, 206, 231, 232), (208, 207, 232, 233), (209, 208, 233, 234), (210, 209, 234, 235), (211, 210, 235, 236), (212, 211, 236, 237), (213, 212, 237, 238), (214, 213, 238, 239), (215, 214, 239, 240), (216, 215, 240, 241), (217, 216, 241, 242), (218, 217, 242, 243), (219, 218, 243, 244), (220, 219, 244, 245), (221, 220, 245, 246), (222, 221, 246, 247), (223, 222, 247, 248), (224, 223, 248, 249), (226, 225, 250, 251), (227, 226, 251, 252), (228, 227, 252, 253), (229, 228, 253, 254), (230, 229, 254, 255), (231, 230, 255, 256), (232, 231, 256, 257), (233, 232, 257, 258), (234, 233, 258, 259), (235, 234, 259, 260), (236, 235, 260, 261), (237, 236, 261, 262), (238, 237, 262, 263), (239, 238, 263, 264), (240, 239, 264, 265), (241, 240, 265, 266), (242, 241, 266, 267), (243, 242, 267, 268), (244, 243, 268, 269), (245, 244, 269, 270), (246, 245, 270, 271), (247, 246, 271, 272), (248, 247, 272, 273), (249, 248, 273, 274), (251, 250, 275, 276), (252, 251, 276, 277), (253, 252, 277, 278), (254, 253, 278, 279), (255, 254, 279, 280), (256, 255, 280, 281), (257, 256, 281, 282), (258, 257, 282, 283), (259, 258, 283, 284), (260, 259, 284, 285), (261, 260, 285, 286), (262, 261, 286, 287), (263, 262, 287, 288), (264, 263, 288, 289), (265, 264, 289, 290), (266, 265, 290, 291), (267, 266, 291, 292), (268, 267, 292, 293), (269, 268, 293, 294), (270, 269, 294, 295), (271, 270, 295, 296), (272, 271, 296, 297), (273, 272, 297, 298), (274, 273, 298, 299), (276, 275, 300, 301), (277, 276, 301, 302), (278, 277, 302, 303), (279, 278, 303, 304), (280, 279, 304, 305), (281, 280, 305, 306), (282, 281, 306, 307), (283, 282, 307, 308), (284, 283, 308, 309), (285, 284, 309, 310), (286, 285, 310, 311), (287, 286, 311, 312), (288, 287, 312, 313), (289, 288, 313, 314), (290, 289, 314, 315), (291, 290, 315, 316), (292, 291, 316, 317), (293, 292, 317, 318), (294, 293, 318, 319), (295, 294, 319, 320), (296, 295, 320, 321), (297, 296, 321, 322), (298, 297, 322, 323), (299, 298, 323, 324), (301, 300, 325, 326), (302, 301, 326, 327), (303, 302, 327, 328), (304, 303, 328, 329), (305, 304, 329, 330), (306, 305, 330, 331), (307, 306, 331, 332), (308, 307, 332, 333), (309, 308, 333, 334), (310, 309, 334, 335), (311, 310, 335, 336), (312, 311, 336, 337), (313, 312, 337, 338), (314, 313, 338, 339), (315, 314, 339, 340), (316, 315, 340, 341), (317, 316, 341, 342), (318, 317, 342, 343), (319, 318, 343, 344), (320, 319, 344, 345), (321, 320, 345, 346), (322, 321, 346, 347), (323, 322, 347, 348), (324, 323, 348, 349), (326, 325, 350, 351), (327, 326, 351, 352), (328, 327, 352, 353), (329, 328, 353, 354), (330, 329, 354, 355), (331, 330, 355, 356), (332, 331, 356, 357), (333, 332, 357, 358), (334, 333, 358, 359), (335, 334, 359, 360), (336, 335, 360, 361), (337, 336, 361, 362), (338, 337, 362, 363), (339, 338, 363, 364), (340, 339, 364, 365), (341, 340, 365, 366), (342, 341, 366, 367), (343, 342, 367, 368), (344, 343, 368, 369), (345, 344, 369, 370), (346, 345, 370, 371), (347, 346, 371, 372), (348, 347, 372, 373), (349, 348, 373, 374), (351, 350, 375, 376), (352, 351, 376, 377), (353, 352, 377, 378), (354, 353, 378, 379), (355, 354, 379, 380), (356, 355, 380, 381), (357, 356, 381, 382), (358, 357, 382, 383), (359, 358, 383, 384), (360, 359, 384, 385), (361, 360, 385, 386), (362, 361, 386, 387), (363, 362, 387, 388), (364, 363, 388, 389), (365, 364, 389, 390), (366, 365, 390, 391), (367, 366, 391, 392), (368, 367, 392, 393), (369, 368, 393, 394), (370, 369, 394, 395), (371, 370, 395, 396), (372, 371, 396, 397), (373, 372, 397, 398), (374, 373, 398, 399), (376, 375, 400, 401), (377, 376, 401, 402), (378, 377, 402, 403), (379, 378, 403, 404), (380, 379, 404, 405), (381, 380, 405, 406), (382, 381, 406, 407), (383, 382, 407, 408), (384, 383, 408, 409), (385, 384, 409, 410), (386, 385, 410, 411), (387, 386, 411, 412), (388, 387, 412, 413), (389, 388, 413, 414), (390, 389, 414, 415), (391, 390, 415, 416), (392, 391, 416, 417), (393, 392, 417, 418), (394, 393, 418, 419), (395, 394, 419, 420), (396, 395, 420, 421), (397, 396, 421, 422), (398, 397, 422, 423), (399, 398, 423, 424), (401, 400, 425, 426), (402, 401, 426, 427), (403, 402, 427, 428), (404, 403, 428, 429), (405, 404, 429, 430), (406, 405, 430, 431), (407, 406, 431, 432), (408, 407, 432, 433), (409, 408, 433, 434), (410, 409, 434, 435), (411, 410, 435, 436), (412, 411, 436, 437), (413, 412, 437, 438), (414, 413, 438, 439), (415, 414, 439, 440), (416, 415, 440, 441), (417, 416, 441, 442), (418, 417, 442, 443), (419, 418, 443, 444), (420, 419, 444, 445), (421, 420, 445, 446), (422, 421, 446, 447), (423, 422, 447, 448), (424, 423, 448, 449), (426, 425, 450, 451), (427, 426, 451, 452), (428, 427, 452, 453), (429, 428, 453, 454), (430, 429, 454, 455), (431, 430, 455, 456), (432, 431, 456, 457), (433, 432, 457, 458), (434, 433, 458, 459), (435, 434, 459, 460), (436, 435, 460, 461), (437, 436, 461, 462), (438, 437, 462, 463), (439, 438, 463, 464), (440, 439, 464, 465), (441, 440, 465, 466), (442, 441, 466, 467), (443, 442, 467, 468), (444, 443, 468, 469), (445, 444, 469, 470), (446, 445, 470, 471), (447, 446, 471, 472), (448, 447, 472, 473), (449, 448, 473, 474), (451, 450, 475, 476), (452, 451, 476, 477), (453, 452, 477, 478), (454, 453, 478, 479), (455, 454, 479, 480), (456, 455, 480, 481), (457, 456, 481, 482), (458, 457, 482, 483), (459, 458, 483, 484), (460, 459, 484, 485), (461, 460, 485, 486), (462, 461, 486, 487), (463, 462, 487, 488), (464, 463, 488, 489), (465, 464, 489, 490), (466, 465, 490, 491), (467, 466, 491, 492), (468, 467, 492, 493), (469, 468, 493, 494), (470, 469, 494, 495), (471, 470, 495, 496), (472, 471, 496, 497), (473, 472, 497, 498), (474, 473, 498, 499), (476, 475, 500, 501), (477, 476, 501, 502), (478, 477, 502, 503), (479, 478, 503, 504), (480, 479, 504, 505), (481, 480, 505, 506), (482, 481, 506, 507), (483, 482, 507, 508), (484, 483, 508, 509), (485, 484, 509, 510), (486, 485, 510, 511), (487, 486, 511, 512), (488, 487, 512, 513), (489, 488, 513, 514), (490, 489, 514, 515), (491, 490, 515, 516), (492, 491, 516, 517), (493, 492, 517, 518), (494, 493, 518, 519), (495, 494, 519, 520), (496, 495, 520, 521), (497, 496, 521, 522), (498, 497, 522, 523), (499, 498, 523, 524), (501, 500, 525, 526), (502, 501, 526, 527), (503, 502, 527, 528), (504, 503, 528, 529), (505, 504, 529, 530), (506, 505, 530, 531), (507, 506, 531, 532), (508, 507, 532, 533), (509, 508, 533, 534), (510, 509, 534, 535), (511, 510, 535, 536), (512, 511, 536, 537), (513, 512, 537, 538), (514, 513, 538, 539), (515, 514, 539, 540), (516, 515, 540, 541), (517, 516, 541, 542), (518, 517, 542, 543), (519, 518, 543, 544), (520, 519, 544, 545), (521, 520, 545, 546), (522, 521, 546, 547), (523, 522, 547, 548), (524, 523, 548, 549), (526, 525, 550, 551), (527, 526, 551, 552), (528, 527, 552, 553), (529, 528, 553, 554), (530, 529, 554, 555), (531, 530, 555, 556), (532, 531, 556, 557), (533, 532, 557, 558), (534, 533, 558, 559), (535, 534, 559, 560), (536, 535, 560, 561), (537, 536, 561, 562), (538, 537, 562, 563), (539, 538, 563, 564), (540, 539, 564, 565), (541, 540, 565, 566), (542, 541, 566, 567), (543, 542, 567, 568), (544, 543, 568, 569), (545, 544, 569, 570), (546, 545, 570, 571), (547, 546, 571, 572), (548, 547, 572, 573), (549, 548, 573, 574), (551, 550, 575, 576), (552, 551, 576, 577), (553, 552, 577, 578), (554, 553, 578, 579), (555, 554, 579, 580), (556, 555, 580, 581), (557, 556, 581, 582), (558, 557, 582, 583), (559, 558, 583, 584), (560, 559, 584, 585), (561, 560, 585, 586), (562, 561, 586, 587), (563, 562, 587, 588), (564, 563, 588, 589), (565, 564, 589, 590), (566, 565, 590, 591), (567, 566, 591, 592), (568, 567, 592, 593), (569, 568, 593, 594), (570, 569, 594, 595), (571, 570, 595, 596), (572, 571, 596, 597), (573, 572, 597, 598), (574, 573, 598, 599), (576, 575, 600, 601), (577, 576, 601, 602), (578, 577, 602, 603), (579, 578, 603, 604), (580, 579, 604, 605), (581, 580, 605, 606), (582, 581, 606, 607), (583, 582, 607, 608), (584, 583, 608, 609), (585, 584, 609, 610), (586, 585, 610, 611), (587, 586, 611, 612), (588, 587, 612, 613), (589, 588, 613, 614), (590, 589, 614, 615), (591, 590, 615, 616), (592, 591, 616, 617), (593, 592, 617, 618), (594, 593, 618, 619), (595, 594, 619, 620), (596, 595, 620, 621), (597, 596, 621, 622), (598, 597, 622, 623), (599, 598, 623, 624), (601, 600, 625, 626), (602, 601, 626, 627), (603, 602, 627, 628), (604, 603, 628, 629), (605, 604, 629, 630), (606, 605, 630, 631), (607, 606, 631, 632), (608, 607, 632, 633), (609, 608, 633, 634), (610, 609, 634, 635), (611, 610, 635, 636), (612, 611, 636, 637), (613, 612, 637, 638), (614, 613, 638, 639), (615, 614, 639, 640), (616, 615, 640, 641), (617, 616, 641, 642), (618, 617, 642, 643), (619, 618, 643, 644), (620, 619, 644, 645), (621, 620, 645, 646), (622, 621, 646, 647), (623, 622, 647, 648), (624, 623, 648, 649), (626, 625, 650, 651), (627, 626, 651, 652), (628, 627, 652, 653), (629, 628, 653, 654), (630, 629, 654, 655), (631, 630, 655, 656), (632, 631, 656, 657), (633, 632, 657, 658), (634, 633, 658, 659), (635, 634, 659, 660), (636, 635, 660, 661), (637, 636, 661, 662), (638, 637, 662, 663), (639, 638, 663, 664), (640, 639, 664, 665), (641, 640, 665, 666), (642, 641, 666, 667), (643, 642, 667, 668), (644, 643, 668, 669), (645, 644, 669, 670), (646, 645, 670, 671), (647, 646, 671, 672), (648, 647, 672, 673), (649, 648, 673, 674), (651, 650, 675, 676), (652, 651, 676, 677), (653, 652, 677, 678), (654, 653, 678, 679), (655, 654, 679, 680), (656, 655, 680, 681), (657, 656, 681, 682), (658, 657, 682, 683), (659, 658, 683, 684), (660, 659, 684, 685), (661, 660, 685, 686), (662, 661, 686, 687), (663, 662, 687, 688), (664, 663, 688, 689), (665, 664, 689, 690), (666, 665, 690, 691), (667, 666, 691, 692), (668, 667, 692, 693), (669, 668, 693, 694), (670, 669, 694, 695), (671, 670, 695, 696), (672, 671, 696, 697), (673, 672, 697, 698), (674, 673, 698, 699), (676, 675, 700, 701), (677, 676, 701, 702), (678, 677, 702, 703), (679, 678, 703, 704), (680, 679, 704, 705), (681, 680, 705, 706), (682, 681, 706, 707), (683, 682, 707, 708), (684, 683, 708, 709), (685, 684, 709, 710), (686, 685, 710, 711), (687, 686, 711, 712), (688, 687, 712, 713), (689, 688, 713, 714), (690, 689, 714, 715), (691, 690, 715, 716), (692, 691, 716, 717), (693, 692, 717, 718), (694, 693, 718, 719), (695, 694, 719, 720), (696, 695, 720, 721), (697, 696, 721, 722), (698, 697, 722, 723), (699, 698, 723, 724), (701, 700, 725, 726), (702, 701, 726, 727), (703, 702, 727, 728), (704, 703, 728, 729), (705, 704, 729, 730), (706, 705, 730, 731), (707, 706, 731, 732), (708, 707, 732, 733), (709, 708, 733, 734), (710, 709, 734, 735), (711, 710, 735, 736), (712, 711, 736, 737), (713, 712, 737, 738), (714, 713, 738, 739), (715, 714, 739, 740), (716, 715, 740, 741), (717, 716, 741, 742), (718, 717, 742, 743), (719, 718, 743, 744), (720, 719, 744, 745), (721, 720, 745, 746), (722, 721, 746, 747), (723, 722, 747, 748), (724, 723, 748, 749), (726, 725, 750, 751), (727, 726, 751, 752), (728, 727, 752, 753), (729, 728, 753, 754), (730, 729, 754, 755), (731, 730, 755, 756), (732, 731, 756, 757), (733, 732, 757, 758), (734, 733, 758, 759), (735, 734, 759, 760), (736, 735, 760, 761), (737, 736, 761, 762), (738, 737, 762, 763), (739, 738, 763, 764), (740, 739, 764, 765), (741, 740, 765, 766), (742, 741, 766, 767), (743, 742, 767, 768), (744, 743, 768, 769), (745, 744, 769, 770), (746, 745, 770, 771), (747, 746, 771, 772), (748, 747, 772, 773), (749, 748, 773, 774), (751, 750, 775, 776), (752, 751, 776, 777), (753, 752, 777, 778), (754, 753, 778, 779), (755, 754, 779, 780), (756, 755, 780, 781), (757, 756, 781, 782), (758, 757, 782, 783), (759, 758, 783, 784), (760, 759, 784, 785), (761, 760, 785, 786), (762, 761, 786, 787), (763, 762, 787, 788), (764, 763, 788, 789), (765, 764, 789, 790), (766, 765, 790, 791), (767, 766, 791, 792), (768, 767, 792, 793), (769, 768, 793, 794), (770, 769, 794, 795), (771, 770, 795, 796), (772, 771, 796, 797), (773, 772, 797, 798), (774, 773, 798, 799), (776, 775, 800, 801), (777, 776, 801, 802), (778, 777, 802, 803), (779, 778, 803, 804), (780, 779, 804, 805), (781, 780, 805, 806), (782, 781, 806, 807), (783, 782, 807, 808), (784, 783, 808, 809), (785, 784, 809, 810), (786, 785, 810, 811), (787, 786, 811, 812), (788, 787, 812, 813), (789, 788, 813, 814), (790, 789, 814, 815), (791, 790, 815, 816), (792, 791, 816, 817), (793, 792, 817, 818), (794, 793, 818, 819), (795, 794, 819, 820), (796, 795, 820, 821), (797, 796, 821, 822), (798, 797, 822, 823), (799, 798, 823, 824), (801, 800, 825, 826), (802, 801, 826, 827), (803, 802, 827, 828), (804, 803, 828, 829), (805, 804, 829, 830), (806, 805, 830, 831), (807, 806, 831, 832), (808, 807, 832, 833), (809, 808, 833, 834), (810, 809, 834, 835), (811, 810, 835, 836), (812, 811, 836, 837), (813, 812, 837, 838), (814, 813, 838, 839), (815, 814, 839, 840), (816, 815, 840, 841), (817, 816, 841, 842), (818, 817, 842, 843), (819, 818, 843, 844), (820, 819, 844, 845), (821, 820, 845, 846), (822, 821, 846, 847), (823, 822, 847, 848), (824, 823, 848, 849), (826, 825, 850, 851), (827, 826, 851, 852), (828, 827, 852, 853), (829, 828, 853, 854), (830, 829, 854, 855), (831, 830, 855, 856), (832, 831, 856, 857), (833, 832, 857, 858), (834, 833, 858, 859), (835, 834, 859, 860), (836, 835, 860, 861), (837, 836, 861, 862), (838, 837, 862, 863), (839, 838, 863, 864), (840, 839, 864, 865), (841, 840, 865, 866), (842, 841, 866, 867), (843, 842, 867, 868), (844, 843, 868, 869), (845, 844, 869, 870), (846, 845, 870, 871), (847, 846, 871, 872), (848, 847, 872, 873), (849, 848, 873, 874), (851, 850, 875, 876), (852, 851, 876, 877), (853, 852, 877, 878), (854, 853, 878, 879), (855, 854, 879, 880), (856, 855, 880, 881), (857, 856, 881, 882), (858, 857, 882, 883), (859, 858, 883, 884), (860, 859, 884, 885), (861, 860, 885, 886), (862, 861, 886, 887), (863, 862, 887, 888), (864, 863, 888, 889), (865, 864, 889, 890), (866, 865, 890, 891), (867, 866, 891, 892), (868, 867, 892, 893), (869, 868, 893, 894), (870, 869, 894, 895), (871, 870, 895, 896), (872, 871, 896, 897), (873, 872, 897, 898), (874, 873, 898, 899), (876, 875, 900, 901), (877, 876, 901, 902), (878, 877, 902, 903), (879, 878, 903, 904), (880, 879, 904, 905), (881, 880, 905, 906), (882, 881, 906, 907), (883, 882, 907, 908), (884, 883, 908, 909), (885, 884, 909, 910), (886, 885, 910, 911), (887, 886, 911, 912), (888, 887, 912, 913), (889, 888, 913, 914), (890, 889, 914, 915), (891, 890, 915, 916), (892, 891, 916, 917), (893, 892, 917, 918), (894, 893, 918, 919), (895, 894, 919, 920), (896, 895, 920, 921), (897, 896, 921, 922), (898, 897, 922, 923), (899, 898, 923, 924), (901, 900, 925, 926), (902, 901, 926, 927), (903, 902, 927, 928), (904, 903, 928, 929), (905, 904, 929, 930), (906, 905, 930, 931), (907, 906, 931, 932), (908, 907, 932, 933), (909, 908, 933, 934), (910, 909, 934, 935), (911, 910, 935, 936), (912, 911, 936, 937), (913, 912, 937, 938), (914, 913, 938, 939), (915, 914, 939, 940), (916, 915, 940, 941), (917, 916, 941, 942), (918, 917, 942, 943), (919, 918, 943, 944), (920, 919, 944, 945), (921, 920, 945, 946), (922, 921, 946, 947), (923, 922, 947, 948), (924, 923, 948, 949), (926, 925, 950, 951), (927, 926, 951, 952), (928, 927, 952, 953), (929, 928, 953, 954), (930, 929, 954, 955), (931, 930, 955, 956), (932, 931, 956, 957), (933, 932, 957, 958), (934, 933, 958, 959), (935, 934, 959, 960), (936, 935, 960, 961), (937, 936, 961, 962), (938, 937, 962, 963), (939, 938, 963, 964), (940, 939, 964, 965), (941, 940, 965, 966), (942, 941, 966, 967), (943, 942, 967, 968), (944, 943, 968, 969), (945, 944, 969, 970), (946, 945, 970, 971), (947, 946, 971, 972), (948, 947, 972, 973), (949, 948, 973, 974), (951, 950, 975, 976), (952, 951, 976, 977), (953, 952, 977, 978), (954, 953, 978, 979), (955, 954, 979, 980), (956, 955, 980, 981), (957, 956, 981, 982), (958, 957, 982, 983), (959, 958, 983, 984), (960, 959, 984, 985), (961, 960, 985, 986), (962, 961, 986, 987), (963, 962, 987, 988), (964, 963, 988, 989), (965, 964, 989, 990), (966, 965, 990, 991), (967, 966, 991, 992), (968, 967, 992, 993), (969, 968, 993, 994), (970, 969, 994, 995), (971, 970, 995, 996), (972, 971, 996, 997), (973, 972, 997, 998), (974, 973, 998, 999), (976, 975, 1000, 1001), (977, 976, 1001, 1002), (978, 977, 1002, 1003), (979, 978, 1003, 1004), (980, 979, 1004, 1005), (981, 980, 1005, 1006), (982, 981, 1006, 1007), (983, 982, 1007, 1008), (984, 983, 1008, 1009), (985, 984, 1009, 1010), (986, 985, 1010, 1011), (987, 986, 1011, 1012), (988, 987, 1012, 1013), (989, 988, 1013, 1014), (990, 989, 1014, 1015), (991, 990, 1015, 1016), (992, 991, 1016, 1017), (993, 992, 1017, 1018), (994, 993, 1018, 1019), (995, 994, 1019, 1020), (996, 995, 1020, 1021), (997, 996, 1021, 1022), (998, 997, 1022, 1023), (999, 998, 1023, 1024), (1001, 1000, 1025, 1026), (1002, 1001, 1026, 1027), (1003, 1002, 1027, 1028), (1004, 1003, 1028, 1029), (1005, 1004, 1029, 1030), (1006, 1005, 1030, 1031), (1007, 1006, 1031, 1032), (1008, 1007, 1032, 1033), (1009, 1008, 1033, 1034), (1010, 1009, 1034, 1035), (1011, 1010, 1035, 1036), (1012, 1011, 1036, 1037), (1013, 1012, 1037, 1038), (1014, 1013, 1038, 1039), (1015, 1014, 1039, 1040), (1016, 1015, 1040, 1041), (1017, 1016, 1041, 1042), (1018, 1017, 1042, 1043), (1019, 1018, 1043, 1044), (1020, 1019, 1044, 1045), (1021, 1020, 1045, 1046), (1022, 1021, 1046, 1047), (1023, 1022, 1047, 1048), (1024, 1023, 1048, 1049), (1026, 1025, 1050, 1051), (1027, 1026, 1051, 1052), (1028, 1027, 1052, 1053), (1029, 1028, 1053, 1054), (1030, 1029, 1054, 1055), (1031, 1030, 1055, 1056), (1032, 1031, 1056, 1057), (1033, 1032, 1057, 1058), (1034, 1033, 1058, 1059), (1035, 1034, 1059, 1060), (1036, 1035, 1060, 1061), (1037, 1036, 1061, 1062), (1038, 1037, 1062, 1063), (1039, 1038, 1063, 1064), (1040, 1039, 1064, 1065), (1041, 1040, 1065, 1066), (1042, 1041, 1066, 1067), (1043, 1042, 1067, 1068), (1044, 1043, 1068, 1069), (1045, 1044, 1069, 1070), (1046, 1045, 1070, 1071), (1047, 1046, 1071, 1072), (1048, 1047, 1072, 1073), (1049, 1048, 1073, 1074), (1051, 1050, 1075, 1076), (1052, 1051, 1076, 1077), (1053, 1052, 1077, 1078), (1054, 1053, 1078, 1079), (1055, 1054, 1079, 1080), (1056, 1055, 1080, 1081), (1057, 1056, 1081, 1082), (1058, 1057, 1082, 1083), (1059, 1058, 1083, 1084), (1060, 1059, 1084, 1085), (1061, 1060, 1085, 1086), (1062, 1061, 1086, 1087), (1063, 1062, 1087, 1088), (1064, 1063, 1088, 1089), (1065, 1064, 1089, 1090), (1066, 1065, 1090, 1091), (1067, 1066, 1091, 1092), (1068, 1067, 1092, 1093), (1069, 1068, 1093, 1094), (1070, 1069, 1094, 1095), (1071, 1070, 1095, 1096), (1072, 1071, 1096, 1097), (1073, 1072, 1097, 1098), (1074, 1073, 1098, 1099), (1076, 1075, 1100, 1101), (1077, 1076, 1101, 1102), (1078, 1077, 1102, 1103), (1079, 1078, 1103, 1104), (1080, 1079, 1104, 1105), (1081, 1080, 1105, 1106), (1082, 1081, 1106, 1107), (1083, 1082, 1107, 1108), (1084, 1083, 1108, 1109), (1085, 1084, 1109, 1110), (1086, 1085, 1110, 1111), (1087, 1086, 1111, 1112), (1088, 1087, 1112, 1113), (1089, 1088, 1113, 1114), (1090, 1089, 1114, 1115), (1091, 1090, 1115, 1116), (1092, 1091, 1116, 1117), (1093, 1092, 1117, 1118), (1094, 1093, 1118, 1119), (1095, 1094, 1119, 1120), (1096, 1095, 1120, 1121), (1097, 1096, 1121, 1122), (1098, 1097, 1122, 1123), (1099, 1098, 1123, 1124), (1101, 1100, 1125, 1126), (1102, 1101, 1126, 1127), (1103, 1102, 1127, 1128), (1104, 1103, 1128, 1129), (1105, 1104, 1129, 1130), (1106, 1105, 1130, 1131), (1107, 1106, 1131, 1132), (1108, 1107, 1132, 1133), (1109, 1108, 1133, 1134), (1110, 1109, 1134, 1135), (1111, 1110, 1135, 1136), (1112, 1111, 1136, 1137), (1113, 1112, 1137, 1138), (1114, 1113, 1138, 1139), (1115, 1114, 1139, 1140), (1116, 1115, 1140, 1141), (1117, 1116, 1141, 1142), (1118, 1117, 1142, 1143), (1119, 1118, 1143, 1144), (1120, 1119, 1144, 1145), (1121, 1120, 1145, 1146), (1122, 1121, 1146, 1147), (1123, 1122, 1147, 1148), (1124, 1123, 1148, 1149), (1126, 1125, 1150, 1151), (1127, 1126, 1151, 1152), (1128, 1127, 1152, 1153), (1129, 1128, 1153, 1154), (1130, 1129, 1154, 1155), (1131, 1130, 1155, 1156), (1132, 1131, 1156, 1157), (1133, 1132, 1157, 1158), (1134, 1133, 1158, 1159), (1135, 1134, 1159, 1160), (1136, 1135, 1160, 1161), (1137, 1136, 1161, 1162), (1138, 1137, 1162, 1163), (1139, 1138, 1163, 1164), (1140, 1139, 1164, 1165), (1141, 1140, 1165, 1166), (1142, 1141, 1166, 1167), (1143, 1142, 1167, 1168), (1144, 1143, 1168, 1169), (1145, 1144, 1169, 1170), (1146, 1145, 1170, 1171), (1147, 1146, 1171, 1172), (1148, 1147, 1172, 1173), (1149, 1148, 1173, 1174), (1151, 1150, 1175, 1176), (1152, 1151, 1176, 1177), (1153, 1152, 1177, 1178), (1154, 1153, 1178, 1179), (1155, 1154, 1179, 1180), (1156, 1155, 1180, 1181), (1157, 1156, 1181, 1182), (1158, 1157, 1182, 1183), (1159, 1158, 1183, 1184), (1160, 1159, 1184, 1185), (1161, 1160, 1185, 1186), (1162, 1161, 1186, 1187), (1163, 1162, 1187, 1188), (1164, 1163, 1188, 1189), (1165, 1164, 1189, 1190), (1166, 1165, 1190, 1191), (1167, 1166, 1191, 1192), (1168, 1167, 1192, 1193), (1169, 1168, 1193, 1194), (1170, 1169, 1194, 1195), (1171, 1170, 1195, 1196), (1172, 1171, 1196, 1197), (1173, 1172, 1197, 1198), (1174, 1173, 1198, 1199), (1176, 1175, 0, 1), (1177, 1176, 1, 2), (1178, 1177, 2, 3), (1179, 1178, 3, 4), (1180, 1179, 4, 5), (1181, 1180, 5, 6), (1182, 1181, 6, 7), (1183, 1182, 7, 8), (1184, 1183, 8, 9), (1185, 1184, 9, 10), (1186, 1185, 10, 11), (1187, 1186, 11, 12), (1188, 1187, 12, 13), (1189, 1188, 13, 14), (1190, 1189, 14, 15), (1191, 1190, 15, 16), (1192, 1191, 16, 17), (1193, 1192, 17, 18), (1194, 1193, 18, 19), (1195, 1194, 19, 20), (1196, 1195, 20, 21), (1197, 1196, 21, 22), (1198, 1197, 22, 23), (1199, 1198, 23, 24)])
me_roof_onion.polygons.foreach_set('use_smooth', [True] * 1152)
me_roof_onion.use_remesh_preserve_volume = False
me_roof_onion.use_remesh_preserve_attributes = False
me_roof_onion.use_mirror_vertex_groups = False
me_roof_onion.update()
me_roof_dome = bpy.data.meshes.new('roof_dome')
me_roof_dome.from_pydata([(0.03806, 0.1913, 0.9808), (0.07466, 0.3753, 0.9239), (0.1084, 0.5449, 0.8315), (0.1379, 0.6935, 0.7071), (0.1622, 0.8155, 0.5556), (0.1802, 0.9061, 0.3827), (0.1913, 0.9619, 0.1951), (0.1951, 0.9808, 7.55e-08), (0.07466, 0.1802, 0.9808), (0.1464, 0.3536, 0.9239), (0.2126, 0.5133, 0.8315), (0.2706, 0.6533, 0.7071), (0.3182, 0.7682, 0.5556), (0.3536, 0.8536, 0.3827), (0.3753, 0.9061, 0.1951), (0.3827, 0.9239, 7.55e-08), (0.1084, 0.1622, 0.9808), (0.2126, 0.3182, 0.9239), (0.3087, 0.4619, 0.8315), (0.3928, 0.5879, 0.7071), (0.4619, 0.6913, 0.5556), (0.5133, 0.7682, 0.3827), (0.5449, 0.8155, 0.1951), (0.5556, 0.8315, 7.55e-08), (0.1379, 0.1379, 0.9808), (0.2706, 0.2706, 0.9239), (0.3928, 0.3928, 0.8315), (0.5, 0.5, 0.7071), (0.5879, 0.5879, 0.5556), (0.6533, 0.6533, 0.3827), (0.6935, 0.6935, 0.1951), (0.7071, 0.7071, 7.55e-08), (0.1622, 0.1084, 0.9808), (0.3182, 0.2126, 0.9239), (0.4619, 0.3087, 0.8315), (0.5879, 0.3928, 0.7071), (0.6913, 0.4619, 0.5556), (0.7682, 0.5133, 0.3827), (0.8155, 0.5449, 0.1951), (0.8315, 0.5556, 7.55e-08), (0.1802, 0.07466, 0.9808), (0.3536, 0.1464, 0.9239), (0.5133, 0.2126, 0.8315), (0.6533, 0.2706, 0.7071), (0.7682, 0.3182, 0.5556), (0.8536, 0.3536, 0.3827), (0.9061, 0.3753, 0.1951), (0.9239, 0.3827, 7.55e-08), (0.1913, 0.03806, 0.9808), (0.3753, 0.07466, 0.9239), (0.5449, 0.1084, 0.8315), (0.6935, 0.1379, 0.7071), (0.8155, 0.1622, 0.5556), (0.9061, 0.1802, 0.3827), (0.9619, 0.1913, 0.1951), (0.9808, 0.1951, 7.55e-08), (0.1951, -3.266e-07, 0.9808), (0.3827, -3.192e-07, 0.9239), (0.5556, -3.117e-07, 0.8315), (0.7071, -3.192e-07, 0.7071), (0.8315, -3.341e-07, 0.5556), (0.9239, -2.745e-07, 0.3827), (0.9808, -3.937e-07, 0.1951), (1.0, -3.788e-07, 7.55e-08), (0.1913, -0.03806, 0.9808), (0.3753, -0.07466, 0.9239), (0.5449, -0.1084, 0.8315), (0.6935, -0.138, 0.7071), (0.8155, -0.1622, 0.5556), (0.9061, -0.1802, 0.3827), (0.9619, -0.1913, 0.1951), (0.9808, -0.1951, 7.55e-08), (0.1802, -0.07466, 0.9808), (0.3536, -0.1464, 0.9239), (0.5133, -0.2126, 0.8315), (0.6533, -0.2706, 0.7071), (0.7682, -0.3182, 0.5556), (0.8536, -0.3536, 0.3827), (0.9061, -0.3753, 0.1951), (0.9239, -0.3827, 7.55e-08), (0.1622, -0.1084, 0.9808), (0.3182, -0.2126, 0.9239), (0.4619, -0.3087, 0.8315), (0.5879, -0.3928, 0.7071), (0.6913, -0.4619, 0.5556), (0.7682, -0.5133, 0.3827), (0.8155, -0.5449, 0.1951), (0.8315, -0.5556, 7.55e-08), (0.1379, -0.138, 0.9808), (0.2706, -0.2706, 0.9239), (0.3928, -0.3928, 0.8315), (0.5, -0.5, 0.7071), (0.5879, -0.5879, 0.5556), (0.6533, -0.6533, 0.3827), (0.6935, -0.6935, 0.1951), (0.7071, -0.7071, 7.55e-08), (0.1084, -0.1622, 0.9808), (0.2126, -0.3182, 0.9239), (0.3087, -0.4619, 0.8315), (0.3928, -0.5879, 0.7071), (0.4619, -0.6913, 0.5556), (0.5133, -0.7682, 0.3827), (0.5449, -0.8155, 0.1951), (0.5556, -0.8315, 7.55e-08), (0.07466, -0.1802, 0.9808), (0.1464, -0.3536, 0.9239), (0.2126, -0.5133, 0.8315), (0.2706, -0.6533, 0.7071), (0.3182, -0.7682, 0.5556), (0.3536, -0.8536, 0.3827), (0.3753, -0.9061, 0.1951), (0.3827, -0.9239, 7.55e-08), (0.03806, -0.1913, 0.9808), (0.07466, -0.3753, 0.9239), (0.1084, -0.5449, 0.8315), (0.1379, -0.6935, 0.7071), (0.1622, -0.8155, 0.5556), (0.1802, -0.9061, 0.3827), (0.1913, -0.9619, 0.1951), (0.1951, -0.9808, 7.55e-08), (-7.212e-09, -0.1951, 0.9808), (4.122e-08, -0.3827, 0.9239), (2.632e-08, -0.5556, 0.8315), (-2.584e-08, -0.7071, 0.7071), (-8.544e-08, -0.8315, 0.5556), (6.357e-08, -0.9239, 0.3827), (-8.544e-08, -0.9808, 0.1951), (-1.003e-07, -1.0, 7.55e-08), (-0.03806, -0.1913, 0.9808), (-0.07466, -0.3753, 0.9239), (-0.1084, -0.5449, 0.8315), (-0.1379, -0.6935, 0.7071), (-0.1622, -0.8155, 0.5556), (-0.1802, -0.9061, 0.3827), (-0.1913, -0.9619, 0.1951), (-0.1951, -0.9808, 7.55e-08), (-0.07466, -0.1802, 0.9808), (-0.1464, -0.3536, 0.9239), (-0.2126, -0.5133, 0.8315), (-0.2706, -0.6533, 0.7071), (-0.3182, -0.7682, 0.5556), (-0.3536, -0.8536, 0.3827), (-0.3753, -0.9061, 0.1951), (-0.3827, -0.9239, 7.55e-08), (-1.81e-07, -5.968e-07, 1.0), (-0.1084, -0.1622, 0.9808), (-0.2126, -0.3182, 0.9239), (-0.3087, -0.4619, 0.8315), (-0.3928, -0.5879, 0.7071), (-0.4619, -0.6913, 0.5556), (-0.5133, -0.7682, 0.3827), (-0.5449, -0.8155, 0.1951), (-0.5556, -0.8315, 7.55e-08), (-0.1379, -0.138, 0.9808), (-0.2706, -0.2706, 0.9239), (-0.3928, -0.3928, 0.8315), (-0.5, -0.5, 0.7071), (-0.5879, -0.5879, 0.5556), (-0.6533, -0.6533, 0.3827), (-0.6935, -0.6935, 0.1951), (-0.7071, -0.7071, 7.55e-08), (-0.1622, -0.1084, 0.9808), (-0.3182, -0.2126, 0.9239), (-0.4619, -0.3087, 0.8315), (-0.5879, -0.3928, 0.7071), (-0.6913, -0.4619, 0.5556), (-0.7682, -0.5133, 0.3827), (-0.8155, -0.5449, 0.1951), (-0.8315, -0.5556, 7.55e-08), (-0.1802, -0.07466, 0.9808), (-0.3536, -0.1464, 0.9239), (-0.5133, -0.2126, 0.8315), (-0.6533, -0.2706, 0.7071), (-0.7682, -0.3182, 0.5556), (-0.8536, -0.3536, 0.3827), (-0.9061, -0.3753, 0.1951), (-0.9239, -0.3827, 7.55e-08), (-0.1913, -0.03806, 0.9808), (-0.3753, -0.07466, 0.9239), (-0.5449, -0.1084, 0.8315), (-0.6935, -0.1379, 0.7071), (-0.8155, -0.1622, 0.5556), (-0.9061, -0.1802, 0.3827), (-0.9619, -0.1913, 0.1951), (-0.9808, -0.1951, 7.55e-08), (-0.1951, -3.117e-07, 0.9808), (-0.3827, -2.819e-07, 0.9239), (-0.5556, -2.819e-07, 0.8315), (-0.7071, -1.851e-07, 0.7071), (-0.8315, -1.404e-07, 0.5556), (-0.9239, -3.192e-07, 0.3827), (-0.9808, -9.567e-08, 0.1951), (-1.0, -1.404e-07, 7.55e-08), (-0.1913, 0.03806, 0.9808), (-0.3753, 0.07466, 0.9239), (-0.5449, 0.1084, 0.8315), (-0.6935, 0.1379, 0.7071), (-0.8155, 0.1622, 0.5556), (-0.9061, 0.1802, 0.3827), (-0.9619, 0.1913, 0.1951), (-0.9808, 0.1951, 7.55e-08), (-0.1802, 0.07466, 0.9808), (-0.3536, 0.1464, 0.9239), (-0.5133, 0.2126, 0.8315), (-0.6533, 0.2706, 0.7071), (-0.7682, 0.3182, 0.5556), (-0.8536, 0.3536, 0.3827), (-0.9061, 0.3753, 0.1951), (-0.9239, 0.3827, 7.55e-08), (-0.1622, 0.1084, 0.9808), (-0.3182, 0.2126, 0.9239), (-0.4619, 0.3087, 0.8315), (-0.5879, 0.3928, 0.7071), (-0.6913, 0.4619, 0.5556), (-0.7682, 0.5133, 0.3827), (-0.8155, 0.5449, 0.1951), (-0.8315, 0.5556, 7.55e-08), (-0.1379, 0.1379, 0.9808), (-0.2706, 0.2706, 0.9239), (-0.3928, 0.3928, 0.8315), (-0.5, 0.5, 0.7071), (-0.5879, 0.5879, 0.5556), (-0.6533, 0.6533, 0.3827), (-0.6935, 0.6935, 0.1951), (-0.7071, 0.7071, 7.55e-08), (-0.1084, 0.1622, 0.9808), (-0.2126, 0.3182, 0.9239), (-0.3087, 0.4619, 0.8315), (-0.3928, 0.5879, 0.7071), (-0.4619, 0.6913, 0.5556), (-0.5133, 0.7682, 0.3827), (-0.5449, 0.8155, 0.1951), (-0.5556, 0.8315, 7.55e-08), (-0.07466, 0.1802, 0.9808), (-0.1464, 0.3536, 0.9239), (-0.2126, 0.5133, 0.8315), (-0.2706, 0.6533, 0.7071), (-0.3182, 0.7682, 0.5556), (-0.3536, 0.8536, 0.3827), (-0.3753, 0.9061, 0.1951), (-0.3827, 0.9239, 7.55e-08), (-0.03806, 0.1913, 0.9808), (-0.07466, 0.3753, 0.9239), (-0.1084, 0.5449, 0.8315), (-0.1379, 0.6935, 0.7071), (-0.1622, 0.8155, 0.5556), (-0.1802, 0.9061, 0.3827), (-0.1913, 0.9619, 0.1951), (-0.1951, 0.9808, 7.55e-08), (3.749e-08, 0.1951, 0.9808), (7.847e-08, 0.3827, 0.9239), (1.083e-07, 0.5556, 0.8315), (1.53e-07, 0.7071, 0.7071), (2.722e-07, 0.8315, 0.5556), (6.357e-08, 0.9239, 0.3827), (2.573e-07, 0.9808, 0.1951), (2.722e-07, 1.0, 7.55e-08)], [], [(253, 252, 3, 4), (254, 253, 4, 5), (255, 254, 5, 6), (256, 255, 6, 7), (249, 144, 0), (250, 249, 0, 1), (251, 250, 1, 2), (252, 251, 2, 3), (3, 2, 10, 11), (4, 3, 11, 12), (5, 4, 12, 13), (6, 5, 13, 14), (7, 6, 14, 15), (0, 144, 8), (1, 0, 8, 9), (2, 1, 9, 10), (15, 14, 22, 23), (8, 144, 16), (9, 8, 16, 17), (10, 9, 17, 18), (11, 10, 18, 19), (12, 11, 19, 20), (13, 12, 20, 21), (14, 13, 21, 22), (20, 19, 27, 28), (21, 20, 28, 29), (22, 21, 29, 30), (23, 22, 30, 31), (16, 144, 24), (17, 16, 24, 25), (18, 17, 25, 26), (19, 18, 26, 27), (24, 144, 32), (25, 24, 32, 33), (26, 25, 33, 34), (27, 26, 34, 35), (28, 27, 35, 36), (29, 28, 36, 37), (30, 29, 37, 38), (31, 30, 38, 39), (36, 35, 43, 44), (37, 36, 44, 45), (38, 37, 45, 46), (39, 38, 46, 47), (32, 144, 40), (33, 32, 40, 41), (34, 33, 41, 42), (35, 34, 42, 43), (41, 40, 48, 49), (42, 41, 49, 50), (43, 42, 50, 51), (44, 43, 51, 52), (45, 44, 52, 53), (46, 45, 53, 54), (47, 46, 54, 55), (40, 144, 48), (53, 52, 60, 61), (54, 53, 61, 62), (55, 54, 62, 63), (48, 144, 56), (49, 48, 56, 57), (50, 49, 57, 58), (51, 50, 58, 59), (52, 51, 59, 60), (58, 57, 65, 66), (59, 58, 66, 67), (60, 59, 67, 68), (61, 60, 68, 69), (62, 61, 69, 70), (63, 62, 70, 71), (56, 144, 64), (57, 56, 64, 65), (70, 69, 77, 78), (71, 70, 78, 79), (64, 144, 72), (65, 64, 72, 73), (66, 65, 73, 74), (67, 66, 74, 75), (68, 67, 75, 76), (69, 68, 76, 77), (74, 73, 81, 82), (75, 74, 82, 83), (76, 75, 83, 84), (77, 76, 84, 85), (78, 77, 85, 86), (79, 78, 86, 87), (72, 144, 80), (73, 72, 80, 81), (86, 85, 93, 94), (87, 86, 94, 95), (80, 144, 88), (81, 80, 88, 89), (82, 81, 89, 90), (83, 82, 90, 91), (84, 83, 91, 92), (85, 84, 92, 93), (91, 90, 98, 99), (92, 91, 99, 100), (93, 92, 100, 101), (94, 93, 101, 102), (95, 94, 102, 103), (88, 144, 96), (89, 88, 96, 97), (90, 89, 97, 98), (103, 102, 110, 111), (96, 144, 104), (97, 96, 104, 105), (98, 97, 105, 106), (99, 98, 106, 107), (100, 99, 107, 108), (101, 100, 108, 109), (102, 101, 109, 110), (107, 106, 114, 115), (108, 107, 115, 116), (109, 108, 116, 117), (110, 109, 117, 118), (111, 110, 118, 119), (104, 144, 112), (105, 104, 112, 113), (106, 105, 113, 114), (119, 118, 126, 127), (112, 144, 120), (113, 112, 120, 121), (114, 113, 121, 122), (115, 114, 122, 123), (116, 115, 123, 124), (117, 116, 124, 125), (118, 117, 125, 126), (124, 123, 131, 132), (125, 124, 132, 133), (126, 125, 133, 134), (127, 126, 134, 135), (120, 144, 128), (121, 120, 128, 129), (122, 121, 129, 130), (123, 122, 130, 131), (129, 128, 136, 137), (130, 129, 137, 138), (131, 130, 138, 139), (132, 131, 139, 140), (133, 132, 140, 141), (134, 133, 141, 142), (135, 134, 142, 143), (128, 144, 136), (141, 140, 149, 150), (142, 141, 150, 151), (143, 142, 151, 152), (136, 144, 145), (137, 136, 145, 146), (138, 137, 146, 147), (139, 138, 147, 148), (140, 139, 148, 149), (146, 145, 153, 154), (147, 146, 154, 155), (148, 147, 155, 156), (149, 148, 156, 157), (150, 149, 157, 158), (151, 150, 158, 159), (152, 151, 159, 160), (145, 144, 153), (158, 157, 165, 166), (159, 158, 166, 167), (160, 159, 167, 168), (153, 144, 161), (154, 153, 161, 162), (155, 154, 162, 163), (156, 155, 163, 164), (157, 156, 164, 165), (163, 162, 170, 171), (164, 163, 171, 172), (165, 164, 172, 173), (166, 165, 173, 174), (167, 166, 174, 175), (168, 167, 175, 176), (161, 144, 169), (162, 161, 169, 170), (175, 174, 182, 183), (176, 175, 183, 184), (169, 144, 177), (170, 169, 177, 178), (171, 170, 178, 179), (172, 171, 179, 180), (173, 172, 180, 181), (174, 173, 181, 182), (179, 178, 186, 187), (180, 179, 187, 188), (181, 180, 188, 189), (182, 181, 189, 190), (183, 182, 190, 191), (184, 183, 191, 192), (177, 144, 185), (178, 177, 185, 186), (191, 190, 198, 199), (192, 191, 199, 200), (185, 144, 193), (186, 185, 193, 194), (187, 186, 194, 195), (188, 187, 195, 196), (189, 188, 196, 197), (190, 189, 197, 198), (196, 195, 203, 204), (197, 196, 204, 205), (198, 197, 205, 206), (199, 198, 206, 207), (200, 199, 207, 208), (193, 144, 201), (194, 193, 201, 202), (195, 194, 202, 203), (208, 207, 215, 216), (201, 144, 209), (202, 201, 209, 210), (203, 202, 210, 211), (204, 203, 211, 212), (205, 204, 212, 213), (206, 205, 213, 214), (207, 206, 214, 215), (213, 212, 220, 221), (214, 213, 221, 222), (215, 214, 222, 223), (216, 215, 223, 224), (209, 144, 217), (210, 209, 217, 218), (211, 210, 218, 219), (212, 211, 219, 220), (217, 144, 225), (218, 217, 225, 226), (219, 218, 226, 227), (220, 219, 227, 228), (221, 220, 228, 229), (222, 221, 229, 230), (223, 222, 230, 231), (224, 223, 231, 232), (229, 228, 236, 237), (230, 229, 237, 238), (231, 230, 238, 239), (232, 231, 239, 240), (225, 144, 233), (226, 225, 233, 234), (227, 226, 234, 235), (228, 227, 235, 236), (234, 233, 241, 242), (235, 234, 242, 243), (236, 235, 243, 244), (237, 236, 244, 245), (238, 237, 245, 246), (239, 238, 246, 247), (240, 239, 247, 248), (233, 144, 241), (246, 245, 253, 254), (247, 246, 254, 255), (248, 247, 255, 256), (241, 144, 249), (242, 241, 249, 250), (243, 242, 250, 251), (244, 243, 251, 252), (245, 244, 252, 253)])
me_roof_dome.polygons.foreach_set('use_smooth', [True] * 256)
me_roof_dome.use_remesh_preserve_volume = False
me_roof_dome.use_remesh_preserve_attributes = False
me_roof_dome.use_mirror_vertex_groups = False
me_roof_dome.update()

# ---- curves / text
cu_roof_onion_profile = bpy.data.curves.new('roof_onion_profile', 'CURVE')
cu_roof_onion_profile.dimensions = '3D'
_sp = cu_roof_onion_profile.splines.new('BEZIER'); _sp.bezier_points.add(3)
_sp.bezier_points.foreach_set('co', [1.0, 1.524, 1.014e-07, 1.471, 0.9567, -5.052e-08, 2.045, 0.7357, -7.202e-08, 2.0, 0.0, -5.937e-08])
_sp.bezier_points.foreach_set('handle_left', [0.843, 1.713, 1.521e-07, 1.32, 1.022, -2.981e-08, 1.9, 0.848, -5.646e-08, 2.241, 0.1179, -8.95e-08])
_sp.bezier_points.foreach_set('handle_right', [1.129, 1.26, 1.02e-07, 1.622, 0.8917, -7.124e-08, 2.336, 0.5111, -1.032e-07, 1.382, -0.3019, 1.778e-08])
for _p, _l, _r in zip(_sp.bezier_points, ['VECTOR', 'ALIGNED', 'ALIGNED', 'ALIGNED'], ['FREE', 'ALIGNED', 'ALIGNED', 'ALIGNED']): _p.handle_left_type = _l; _p.handle_right_type = _r
_sp.order_u = 0
_sp.order_v = 0
_sp.resolution_u = 8
cu_roof_onion_profile.use_path = True
cu_roof_onion_profile.use_path_clamp = True
cu_roof_onion_profile.bevel_resolution = 0
cu_roof_onion_profile.resolution_u = 8
cu_roof_onion_profile.fill_mode = 'HALF'
cu_roof_onion_outline = bpy.data.curves.new('roof_onion_outline', 'CURVE')
cu_roof_onion_outline.dimensions = '3D'
_sp = cu_roof_onion_outline.splines.new('BEZIER'); _sp.bezier_points.add(3)
_sp.bezier_points.foreach_set('co', [-1.0, 0.0, 0.0, 0.0, 1.0, 0.0, 1.0, 0.0, 0.0, 0.0, -1.0, 0.0])
_sp.bezier_points.foreach_set('handle_left', [-1.0, -0.5521, 0.0, -0.5521, 1.0, 0.0, 1.0, 0.5521, 0.0, 0.5521, -1.0, 0.0])
_sp.bezier_points.foreach_set('handle_right', [-1.0, 0.5521, 0.0, 0.5521, 1.0, 0.0, 1.0, -0.5521, 0.0, -0.5521, -1.0, 0.0])
for _p, _l, _r in zip(_sp.bezier_points, ['AUTO', 'AUTO', 'AUTO', 'AUTO'], ['AUTO', 'AUTO', 'AUTO', 'AUTO']): _p.handle_left_type = _l; _p.handle_right_type = _r
_sp.order_u = 0
_sp.order_v = 0
_sp.use_cyclic_u = True
cu_roof_onion_outline.use_path = True
cu_roof_onion_outline.use_path_clamp = True
cu_roof_onion_outline.bevel_mode = 'OBJECT'
cu_roof_onion_outline.bevel_resolution = 0
cu_roof_onion_outline.fill_mode = 'HALF'

# ---- objects
ob_roof_onion_profile = bpy.data.objects.new('roof_onion_profile', cu_roof_onion_profile)
ob_roof_onion = bpy.data.objects.new('roof_onion', me_roof_onion)
ob_roof_onion_outline = bpy.data.objects.new('roof_onion_outline', cu_roof_onion_outline)
ob_roof_dome = bpy.data.objects.new('roof_dome', me_roof_dome)

# ---- transforms, parenting, visibility, modifiers, constraints
ob_roof_onion_profile.location = (0.0, 0.0, 0.0)
ob_roof_onion_profile.lineart.crease_threshold = 0.0
ob_roof_onion.location = (0.0, 0.0, 0.0)
ob_roof_onion.lineart.crease_threshold = 0.0
ob_roof_onion_outline.location = (3.166, 0.0, 0.0)
ob_roof_onion_outline.scale = (1.0, 1.0, 0.6562)
ob_roof_onion_outline.lineart.crease_threshold = 0.0
ob_roof_dome.location = (0.0, 0.0, 0.0)
ob_roof_dome.lineart.crease_threshold = 0.0
cu_roof_onion_outline.bevel_object = ob_roof_onion_profile

# ---- collection membership
col_collection_1.objects.link(ob_roof_onion_profile)
col_collection_1.objects.link(ob_roof_onion)
col_collection_1.objects.link(ob_roof_onion_outline)
col_collection_2.objects.link(ob_roof_dome)

# ---- scene / render settings (as saved in the file)
scene.frame_start = 1; scene.frame_end = 250; scene.frame_set(1)
scene.render.engine = 'BLENDER_EEVEE_NEXT'
scene.render.resolution_percentage = 50
scene.render.dither_intensity = 0.0
scene.cycles.use_denoising = False
scene.cycles.samples = 128
scene.cycles.sampling_pattern = 'TABULATED_SOBOL'
scene.cycles.light_sampling_threshold = 0.0
scene.cycles.use_adaptive_sampling = False
scene.cycles.use_light_tree = False
scene.cycles.blur_glossy = 0.0
scene.cycles.sample_clamp_indirect = 0.0
scene.view_settings.view_transform = 'Standard'
bpy.context.view_layer.update()

# ---- added for rendering (the .blend has no active camera and no usable light): camera, sun
cam_auto = bpy.data.cameras.new('AutoCamera')
cam_auto.lens = 50.0
cam_auto.sensor_width = 36.0
cam_auto.clip_end = 1000.0
ob_auto_camera = bpy.data.objects.new('AutoCamera', cam_auto)
scene.collection.objects.link(ob_auto_camera)
ob_auto_camera.location = (9.44743, -8.70849, 5.98036)
ob_auto_camera.rotation_euler = (1.09748, -7.21219e-08, 0.694738)
scene.camera = ob_auto_camera
light_auto_sun = bpy.data.lights.new('AutoSun', 'SUN')
light_auto_sun.energy = 3.0
light_auto_sun.angle = 0.0523599
ob_auto_sun = bpy.data.objects.new('AutoSun', light_auto_sun)
scene.collection.objects.link(ob_auto_sun)
ob_auto_sun.rotation_euler = (0.872665, 0.174533, 0.523599)
bpy.context.view_layer.update()
